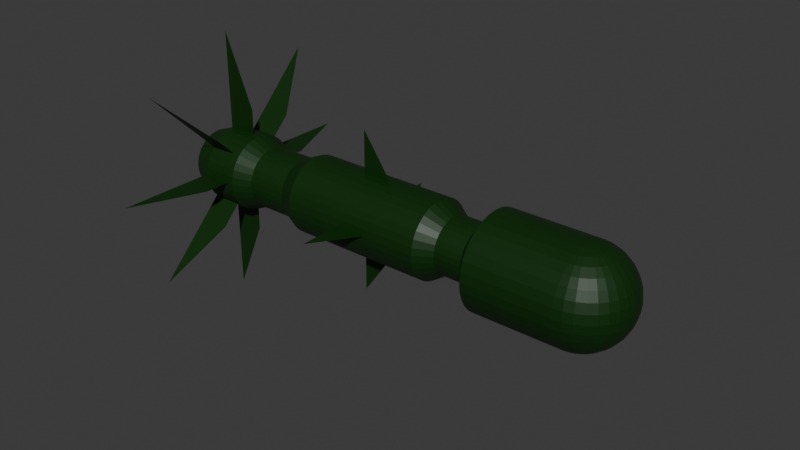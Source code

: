 # Source: missile.blend  (saved by Blender 4.0.36; exported with 4.5.12 LTS)
import bpy
from mathutils import Matrix  # noqa: F401  (used for matrix-valued properties, if any)

bpy.ops.wm.read_factory_settings(use_empty=True)
scene = bpy.context.scene
scene.name = 'Scene'

# ---- collections
col_collection = bpy.data.collections.new('Collection'); scene.collection.children.link(col_collection)

# ---- materials (node trees are filled in below, after node groups)
mat_material_001 = bpy.data.materials.new('Material.001')
mat_material_001.use_transparent_shadow = False

# ---- material node trees
mat_material_001.use_nodes = True; mat_material_001.node_tree.nodes.clear()
_N = mat_material_001.node_tree.nodes; _L = mat_material_001.node_tree.links
n0 = _N.new('ShaderNodeBsdfPrincipled'); n0.name = 'Principled BSDF'; n0.location = (10, 300)
n0.inputs[0].default_value = (0.001926, 0.02934, 0.0007136, 1.0)
n0.inputs[3].default_value = 1.45
n1 = _N.new('ShaderNodeOutputMaterial'); n1.name = 'Material Output'; n1.location = (300, 300)
_L.new(n0.outputs[0], n1.inputs[0])
n1.is_active_output = True

# ---- world
world_world = bpy.data.worlds.new('World'); scene.world = world_world
world_world.use_nodes = True; world_world.node_tree.nodes.clear()
_N = world_world.node_tree.nodes; _L = world_world.node_tree.links
n0 = _N.new('ShaderNodeOutputWorld'); n0.name = 'World Output'; n0.location = (300, 300)
n1 = _N.new('ShaderNodeBackground'); n1.name = 'Background'; n1.location = (10, 300)
n1.inputs[0].default_value = (0.05088, 0.05088, 0.05088, 1.0)
_L.new(n1.outputs[0], n0.inputs[0])
n0.is_active_output = True
world_world.color = (0.05088, 0.05088, 0.05088)
world_world.use_sun_shadow = False
world_world.sun_shadow_jitter_overblur = 0.0

# ---- meshes
me_plane = bpy.data.meshes.new('Plane')
me_plane.from_pydata([(-6.243, 1.186, 0.4081), (8.074, 0.4834, -0.1111), (-5.161, 0.5522, 0.19), (-6.993, -3.563e-09, -0.1248), (8.073, -2.542e-08, -0.2), (-6.243, -1.186, -0.4081), (8.074, 0.323, -0.1663), (-5.161, -0.5522, -0.19), (8.074, 0.1134, -0.1962), (-6.243, -1.186, 0.4081), (-5.161, -0.5522, 0.19), (-6.993, -0.07076, -0.1224), (8.074, 0.0, -0.2), (-6.243, 1.186, -0.4081), (8.073, -0.1134, -0.1962), (-5.161, 0.5522, -0.19), (-6.243, -1.266e-07, 0.5771), (8.074, -0.1134, -0.1962), (-5.161, 8.725e-09, 0.2687), (-6.993, -0.1388, -0.1153), (8.073, -0.2225, -0.1848), (-6.243, 1.266e-07, -0.5771), (8.074, -0.323, -0.1663), (-5.161, -8.725e-09, -0.2687), (-6.993, -0.2015, -0.1038), (-0.08198, -7.55e-08, 0.344), (-6.243, -1.677, 0.0), (8.138, 0.5702, -0.03827), (8.073, -0.323, -0.1663), (-5.161, -0.7809, 2.328e-08), (8.199, 0.5371, -0.07507), (-0.08198, 7.55e-08, -0.344), (8.255, 0.4834, -0.109), (-6.993, -0.2565, -0.08824), (-6.243, 1.677, 0.0), (8.073, -0.4111, -0.1414), (-5.161, 0.7809, -2.328e-08), (8.305, 0.4111, -0.1387), (-6.993, -0.3016, -0.06933), (-0.08198, -1.0, 0.0), (8.345, 0.323, -0.1631), (8.073, -0.4834, -0.1111), (-0.08198, 1.0, 0.0), (8.376, 0.2225, -0.1812), (8.394, 0.1134, -0.1924), (-6.993, -0.3351, -0.04775), (8.073, -0.5371, -0.07654), (8.4, 0.0, -0.1962), (8.394, -0.1134, -0.1924), (-6.993, -0.3557, -0.02434), (8.376, -0.2225, -0.1812), (8.073, -0.5702, -0.03902), (-6.993, -0.3627, 1.051e-09), (8.345, -0.323, -0.1631), (8.305, -0.4111, -0.1387), (8.073, -0.5813, 0.0), (8.255, -0.4834, -0.109), (-6.993, -0.3557, 0.02434), (8.199, -0.5371, -0.07507), (8.073, -0.5702, 0.03902), (-6.993, -0.3351, 0.04775), (8.138, -0.5702, -0.03827), (8.199, 0.5702, -0.03605), (8.073, -0.5371, 0.07654), (8.319, 0.5371, -0.07071), (-6.993, -0.3016, 0.06933), (8.43, 0.4834, -0.1027), (8.073, -0.4834, 0.1111), (-6.993, -0.2565, 0.08824), (8.527, 0.4111, -0.1307), (8.073, -0.4111, 0.1414), (8.606, 0.323, -0.1536), (-6.993, -0.2015, 0.1038), (8.666, 0.2225, -0.1707), (8.073, -0.323, 0.1663), (8.702, 0.1134, -0.1812), (8.714, 0.0, -0.1848), (-6.993, -0.1388, 0.1153), (8.702, -0.1134, -0.1812), (8.073, -0.2225, 0.1848), (-6.993, -0.07076, 0.1224), (8.666, -0.2225, -0.1707), (8.073, -0.1134, 0.1962), (8.606, -0.323, -0.1536), (-6.993, -3.563e-09, 0.1248), (8.527, -0.4111, -0.1307), (8.43, -0.4834, -0.1027), (8.073, -2.542e-08, 0.2), (8.319, -0.5371, -0.07071), (-6.993, 0.07076, 0.1224), (8.199, -0.5702, -0.03605), (8.073, 0.1134, 0.1962), (8.255, 0.5702, -0.03244), (-6.993, 0.1388, 0.1153), (8.43, 0.5371, -0.06364), (8.073, 0.2225, 0.1848), (8.591, 0.4834, -0.09239), (-6.993, 0.2015, 0.1038), (8.731, 0.4111, -0.1176), (8.073, 0.323, 0.1663), (8.847, 0.323, -0.1383), (-6.993, 0.2565, 0.08824), (8.933, 0.2225, -0.1536), (8.073, 0.4111, 0.1414), (-6.993, 0.3016, 0.06933), (8.986, 0.1134, -0.1631), (8.073, 0.4834, 0.1111), (9.004, 0.0, -0.1663), (-6.993, 0.3351, 0.04775), (8.986, -0.1134, -0.1631), (8.073, 0.5371, 0.07654), (8.933, -0.2225, -0.1536), (-6.993, 0.3557, 0.02434), (8.847, -0.323, -0.1383), (8.731, -0.4111, -0.1176), (8.073, 0.5702, 0.03902), (8.591, -0.4834, -0.09239), (-6.993, 0.3627, 1.051e-09), (8.073, 0.5813, 0.0), (8.43, -0.5371, -0.06364), (-6.993, 0.3557, -0.02434), (8.255, -0.5702, -0.03244), (8.073, 0.5702, -0.03902), (8.305, 0.5702, -0.02759), (8.527, 0.5371, -0.05412), (-6.993, 0.3351, -0.04775), (8.731, 0.4834, -0.07857), (8.073, 0.5371, -0.07654), (-6.993, 0.3016, -0.06933), (8.911, 0.4111, -0.1), (9.058, 0.323, -0.1176), (8.073, 0.4834, -0.1111), (-6.993, 0.2565, -0.08824), (9.167, 0.2225, -0.1307), (9.235, 0.1134, -0.1387), (8.073, 0.4111, -0.1414), (-6.993, 0.2015, -0.1038), (9.258, 0.0, -0.1414), (8.073, 0.323, -0.1663), (9.235, -0.1134, -0.1387), (-6.993, 0.1388, -0.1153), (9.167, -0.2225, -0.1307), (9.058, -0.323, -0.1176), (8.073, 0.2225, -0.1848), (8.911, -0.4111, -0.1), (-6.993, 0.07076, -0.1224), (8.731, -0.4834, -0.07857), (8.073, 0.1134, -0.1962), (8.527, -0.5371, -0.05412), (8.305, -0.5702, -0.02759), (8.345, 0.5702, -0.02168), (8.606, 0.5371, -0.04252), (8.847, 0.4834, -0.06173), (9.058, 0.4111, -0.07857), (9.231, 0.323, -0.09239), (9.36, 0.2225, -0.1027), (9.439, 0.1134, -0.109), (9.466, 0.0, -0.1111), (9.439, -0.1134, -0.109), (9.36, -0.2225, -0.1027), (9.231, -0.323, -0.09239), (9.058, -0.4111, -0.07857), (8.847, -0.4834, -0.06173), (8.606, -0.5371, -0.04252), (8.345, -0.5702, -0.02168), (8.074, 0.5813, 0.0), (8.376, 0.5702, -0.01493), (8.666, 0.5371, -0.02929), (8.933, 0.4834, -0.04252), (9.167, 0.4111, -0.05412), (9.36, 0.323, -0.06364), (9.503, 0.2225, -0.07071), (9.591, 0.1134, -0.07507), (9.62, 0.0, -0.07654), (9.591, -0.1134, -0.07507), (9.503, -0.2225, -0.07071), (9.36, -0.323, -0.06364), (9.167, -0.4111, -0.05412), (8.933, -0.4834, -0.04252), (8.666, -0.5371, -0.02929), (8.376, -0.5702, -0.01493), (8.394, 0.5702, -0.007612), (8.702, 0.5371, -0.01493), (8.986, 0.4834, -0.02168), (9.235, 0.4111, -0.02759), (9.439, 0.323, -0.03244), (9.591, 0.2225, -0.03605), (9.684, 0.1134, -0.03827), (9.716, 0.0, -0.03902), (9.684, -0.1134, -0.03827), (9.591, -0.2225, -0.03605), (9.439, -0.323, -0.03244), (9.235, -0.4111, -0.02759), (8.986, -0.4834, -0.02168), (8.702, -0.5371, -0.01493), (8.394, -0.5702, -0.007612), (8.4, 0.5702, 2.235e-09), (8.714, 0.5371, 4.47e-09), (9.004, 0.4834, 1.043e-08), (9.258, 0.4111, -2.98e-09), (9.466, 0.323, 1.788e-08), (9.62, 0.2225, -8.941e-09), (9.716, 0.1134, 1.788e-08), (9.748, 0.0, 3.278e-08), (9.716, -0.1134, 1.788e-08), (9.62, -0.2225, -8.941e-09), (9.466, -0.323, 1.788e-08), (9.258, -0.4111, -2.98e-09), (9.004, -0.4834, 1.043e-08), (8.714, -0.5371, 4.47e-09), (8.4, -0.5702, 2.235e-09), (8.394, 0.5702, 0.007612), (8.702, 0.5371, 0.01493), (8.986, 0.4834, 0.02168), (9.235, 0.4111, 0.02759), (9.439, 0.323, 0.03244), (9.591, 0.2225, 0.03605), (9.684, 0.1134, 0.03827), (9.716, 0.0, 0.03902), (9.684, -0.1134, 0.03827), (9.591, -0.2225, 0.03605), (9.439, -0.323, 0.03244), (9.235, -0.4111, 0.02759), (8.986, -0.4834, 0.02168), (8.702, -0.5371, 0.01493), (8.394, -0.5702, 0.007612), (8.376, 0.5702, 0.01493), (8.666, 0.5371, 0.02929), (8.933, 0.4834, 0.04252), (9.167, 0.4111, 0.05412), (9.36, 0.323, 0.06364), (9.503, 0.2225, 0.07071), (9.591, 0.1134, 0.07507), (9.62, 0.0, 0.07654), (9.591, -0.1134, 0.07507), (9.503, -0.2225, 0.07071), (9.36, -0.323, 0.06364), (9.167, -0.4111, 0.05412), (8.933, -0.4834, 0.04252), (8.666, -0.5371, 0.02929), (8.376, -0.5702, 0.01493), (8.345, 0.5702, 0.02168), (8.606, 0.5371, 0.04252), (8.847, 0.4834, 0.06173), (9.058, 0.4111, 0.07857), (9.231, 0.323, 0.09239), (9.36, 0.2225, 0.1027), (9.439, 0.1134, 0.109), (9.466, 0.0, 0.1111), (9.439, -0.1134, 0.109), (9.36, -0.2225, 0.1027), (9.231, -0.323, 0.09239), (9.058, -0.4111, 0.07857), (8.847, -0.4834, 0.06173), (8.606, -0.5371, 0.04252), (8.345, -0.5702, 0.02168), (8.305, 0.5702, 0.02759), (8.527, 0.5371, 0.05412), (8.731, 0.4834, 0.07857), (8.911, 0.4111, 0.1), (9.058, 0.323, 0.1176), (9.167, 0.2225, 0.1307), (9.235, 0.1134, 0.1387), (9.258, 0.0, 0.1414), (9.235, -0.1134, 0.1387), (9.167, -0.2225, 0.1307), (9.058, -0.323, 0.1176), (8.911, -0.4111, 0.1), (8.731, -0.4834, 0.07857), (8.527, -0.5371, 0.05412), (8.305, -0.5702, 0.02759), (8.255, 0.5702, 0.03244), (8.43, 0.5371, 0.06364), (8.591, 0.4834, 0.09239), (8.731, 0.4111, 0.1176), (8.847, 0.323, 0.1383), (8.933, 0.2225, 0.1536), (8.986, 0.1134, 0.1631), (9.004, 0.0, 0.1663), (8.986, -0.1134, 0.1631), (8.933, -0.2225, 0.1536), (8.847, -0.323, 0.1383), (8.731, -0.4111, 0.1176), (8.591, -0.4834, 0.09239), (8.43, -0.5371, 0.06364), (8.255, -0.5702, 0.03244), (8.199, 0.5702, 0.03605), (8.319, 0.5371, 0.07071), (8.43, 0.4834, 0.1027), (8.527, 0.4111, 0.1307), (8.606, 0.323, 0.1536), (8.666, 0.2225, 0.1707), (8.702, 0.1134, 0.1812), (8.714, 0.0, 0.1848), (8.702, -0.1134, 0.1812), (8.666, -0.2225, 0.1707), (8.606, -0.323, 0.1536), (8.527, -0.4111, 0.1307), (8.43, -0.4834, 0.1027), (8.319, -0.5371, 0.07071), (8.199, -0.5702, 0.03605), (8.138, 0.5702, 0.03827), (8.199, 0.5371, 0.07507), (8.255, 0.4834, 0.109), (8.305, 0.4111, 0.1387), (8.345, 0.323, 0.1631), (8.376, 0.2225, 0.1812), (8.394, 0.1134, 0.1924), (8.4, 0.0, 0.1962), (8.394, -0.1134, 0.1924), (8.376, -0.2225, 0.1812), (8.345, -0.323, 0.1631), (8.305, -0.4111, 0.1387), (8.255, -0.4834, 0.109), (8.199, -0.5371, 0.07507), (8.138, -0.5702, 0.03827), (8.074, 0.5702, 0.03902), (8.074, 0.5371, 0.07654), (8.074, 0.4834, 0.1111), (8.074, 0.4111, 0.1414), (8.074, 0.323, 0.1663), (8.074, 0.2225, 0.1848), (8.074, 0.1134, 0.1962), (8.074, 0.0, 0.2), (8.074, -0.1134, 0.1962), (8.074, -0.2225, 0.1848), (8.074, -0.323, 0.1663), (8.074, -0.4111, 0.1414), (8.074, -0.4834, 0.1111), (8.074, -0.5371, 0.07654), (8.074, -0.5702, 0.03902), (8.074, -0.5813, 0.0), (8.074, 0.5702, -0.03902), (8.074, 0.5371, -0.07654), (8.074, 0.4111, -0.1414), (8.074, 0.2225, -0.1848), (8.074, -0.2225, -0.1848), (8.074, -0.4111, -0.1414), (8.074, -0.4834, -0.1111), (8.074, -0.5371, -0.07654), (8.074, -0.5702, -0.03902), (8.073, -0.4111, 0.1414), (8.073, -0.4834, 0.1111), (8.073, 0.323, 0.1663), (8.073, 0.2225, 0.1848), (8.073, -0.5371, 0.07653), (8.073, -0.5371, 0.07653), (8.073, 0.1134, 0.1962), (8.073, -0.5702, 0.03901), (8.073, 0.0, 0.2), (8.073, 0.5813, 0.0002661), (8.073, 0.5702, 0.03901), (8.073, -0.5813, 0.0002661), (8.073, -0.1134, 0.1962), (8.073, 0.5371, 0.07653), (8.073, -0.2225, 0.1848), (8.073, 0.4834, 0.1111), (8.073, -0.323, 0.1663), (8.073, 0.4111, 0.1414), (8.073, 0.5813, 0.0001278), (8.073, -0.5813, 0.0001278), (8.073, 0.5813, 7.921e-05), (8.073, -0.5813, 7.921e-05), (8.073, 0.5813, 5.293e-05), (8.073, -0.5813, 5.293e-05), (8.073, 0.5813, 3.537e-05), (8.073, -0.5813, 3.537e-05), (8.073, 0.5813, 2.192e-05), (8.073, -0.5813, 2.192e-05), (8.073, 0.5813, 1.053e-05), (8.073, -0.5813, 1.053e-05), (8.073, 0.5813, -5.053e-12), (8.073, -0.5813, -5.053e-12), (8.073, 0.5813, -1.053e-05), (8.073, -0.5813, -1.053e-05), (8.073, 0.5813, -2.192e-05), (8.073, -0.5813, -2.192e-05), (8.073, 0.5813, -3.537e-05), (8.073, -0.5813, -3.537e-05), (8.073, 0.5813, -5.293e-05), (8.073, -0.5813, -5.293e-05), (8.073, 0.5813, -7.921e-05), (8.073, -0.5813, -7.921e-05), (8.073, 0.5813, -0.0001278), (8.073, -0.5813, -0.0001278), (8.073, 0.5813, -0.0002661), (8.073, -0.5813, -0.0002661), (8.073, 0.323, -0.1663), (8.073, 0.2225, -0.1848), (8.073, -0.4834, -0.1111), (8.073, -0.5371, -0.07653), (8.073, 0.1134, -0.1962), (8.073, -0.5702, -0.03901), (8.073, 0.0, -0.2), (8.073, 0.5702, -0.03901), (8.073, -0.1134, -0.1962), (8.073, 0.5371, -0.07653), (8.073, -0.2225, -0.1848), (8.073, 0.5371, -0.07653), (8.073, 0.4834, -0.1111), (8.073, -0.323, -0.1663), (8.073, 0.4111, -0.1414), (8.073, -0.4111, -0.1414), (-4.909, -0.4665, 0.0), (-4.909, -0.431, 0.06141), (-4.909, -3.691e-09, 0.1605), (-4.909, 0.3298, -0.1135), (-4.909, 0.1785, -0.1483), (-4.909, 0.4575, 0.03131), (-4.909, 0.1785, 0.1483), (-4.909, -3.691e-09, -0.1605), (-4.909, -0.1785, -0.1483), (-4.909, -0.3298, -0.1135), (-4.909, -0.431, -0.06141), (-4.909, -0.1785, 0.1483), (-4.909, -0.3878, -0.08916), (-4.909, 0.3298, 0.1135), (-4.909, 0.431, -0.06141), (-4.909, 0.431, 0.06141), (-4.909, 0.4665, 0.0), (-4.909, -0.091, 0.1574), (-4.909, 0.3878, 0.08916), (-4.909, 0.4575, -0.03131), (-4.909, 0.3878, -0.08916), (-4.909, -0.3298, 0.1135), (-4.909, 0.091, 0.1574), (-4.909, -0.2591, -0.1334), (-4.909, -0.091, -0.1574), (-4.909, -0.4575, -0.03131), (-4.909, -0.4575, 0.03131), (-4.909, -0.3878, 0.08916), (-4.909, 0.2591, 0.1334), (-4.909, 0.091, -0.1574), (-4.909, -0.2591, 0.1334), (-4.909, 0.2591, -0.1334), (-2.188, -0.4717, 0.0), (-2.188, -0.4358, 0.0621), (-2.188, -9.066e-09, 0.1623), (-2.188, 0.3335, -0.1147), (-2.188, 0.1805, -0.1499), (-2.188, 0.4626, 0.03166), (-2.188, 0.1805, 0.1499), (-2.188, -9.066e-09, -0.1623), (-2.188, -0.1805, -0.1499), (-2.188, -0.3335, -0.1147), (-2.188, -0.4358, -0.0621), (-2.188, -0.1805, 0.1499), (-2.188, -0.3922, -0.09016), (-2.188, 0.3335, 0.1147), (-2.188, 0.4358, -0.0621), (-2.188, 0.4358, 0.0621), (-2.188, 0.4717, 0.0), (-2.188, -0.09202, 0.1592), (-2.188, 0.3922, 0.09016), (-2.188, 0.4626, -0.03166), (-2.188, 0.3922, -0.09016), (-2.188, -0.3335, 0.1147), (-2.188, 0.09202, 0.1592), (-2.188, -0.2621, -0.1349), (-2.188, -0.09202, -0.1592), (-2.188, -0.4626, -0.03166), (-2.188, -0.4626, 0.03166), (-2.188, -0.3922, 0.09016), (-2.188, 0.2621, 0.1349), (-2.188, 0.09202, -0.1592), (-2.188, -0.2621, 0.1349), (-2.188, 0.2621, -0.1349), (-2.83, -0.3704, 0.0), (-2.83, -0.3422, 0.04877), (-2.83, -6.071e-09, 0.1274), (-2.83, 0.2619, -0.09011), (-2.83, 0.1417, -0.1177), (-2.83, 0.3633, 0.02486), (-2.83, 0.1417, 0.1177), (-2.83, -6.071e-09, -0.1274), (-2.83, -0.1417, -0.1177), (-2.83, -0.2619, -0.09011), (-2.83, -0.3422, -0.04877), (-2.83, -0.1417, 0.1177), (-2.83, -0.308, -0.0708), (-2.83, 0.2619, 0.09011), (-2.83, 0.3422, -0.04877), (-2.83, 0.3422, 0.04877), (-2.83, 0.3704, 0.0), (-2.83, -0.07226, 0.125), (-2.83, 0.308, 0.0708), (-2.83, 0.3633, -0.02486), (-2.83, 0.308, -0.0708), (-2.83, -0.2619, 0.09011), (-2.83, 0.07226, 0.125), (-2.83, -0.2058, -0.106), (-2.83, -0.07226, -0.125), (-2.83, -0.3633, -0.02486), (-2.83, -0.3633, 0.02486), (-2.83, -0.308, 0.0708), (-2.83, 0.2058, 0.106), (-2.83, 0.07226, -0.125), (-2.83, -0.2058, 0.106), (-2.83, 0.2058, -0.106), (-4.283, -0.3704, 0.0), (-4.283, -0.3422, 0.04877), (-4.283, -4.51e-09, 0.1274), (-4.283, 0.2619, -0.09011), (-4.283, 0.1417, -0.1177), (-4.283, 0.3633, 0.02486), (-4.283, 0.1417, 0.1177), (-4.283, -4.51e-09, -0.1274), (-4.283, -0.1417, -0.1177), (-4.283, -0.2619, -0.09011), (-4.283, -0.3422, -0.04877), (-4.283, -0.1417, 0.1177), (-4.283, -0.308, -0.0708), (-4.283, 0.2619, 0.09011), (-4.283, 0.3422, -0.04877), (-4.283, 0.3422, 0.04877), (-4.283, 0.3704, 0.0), (-4.283, -0.07226, 0.125), (-4.283, 0.308, 0.0708), (-4.283, 0.3633, -0.02486), (-4.283, 0.308, -0.0708), (-4.283, -0.2619, 0.09011), (-4.283, 0.07226, 0.125), (-4.283, -0.2058, -0.106), (-4.283, -0.07226, -0.125), (-4.283, -0.3633, -0.02486), (-4.283, -0.3633, 0.02486), (-4.283, -0.308, 0.0708), (-4.283, 0.2058, 0.106), (-4.283, 0.07226, -0.125), (-4.283, -0.2058, 0.106), (-4.283, 0.2058, -0.106), (4.979, -0.5813, 0.0), (4.979, -0.5371, 0.07654), (4.979, -2.02e-08, 0.2), (4.979, 0.4111, -0.1414), (4.979, 0.2225, -0.1848), (4.979, 0.5702, 0.03902), (4.979, 0.2225, 0.1848), (4.979, -2.02e-08, -0.2), (4.979, -0.2225, -0.1848), (4.979, -0.4111, -0.1414), (4.979, -0.5371, -0.07654), (4.979, -0.2225, 0.1848), (4.979, -0.4834, -0.1111), (4.979, 0.4111, 0.1414), (4.979, 0.5371, -0.07654), (4.979, 0.5371, 0.07654), (4.979, 0.5813, 0.0), (4.979, -0.1134, 0.1962), (4.979, 0.4834, 0.1111), (4.979, 0.5702, -0.03902), (4.979, 0.4834, -0.1111), (4.979, -0.4111, 0.1414), (4.979, 0.1134, 0.1962), (4.979, -0.323, -0.1663), (4.979, -0.1134, -0.1962), (4.979, -0.5702, -0.03902), (4.979, -0.5702, 0.03902), (4.979, -0.4834, 0.1111), (4.979, 0.323, 0.1663), (4.979, 0.1134, -0.1962), (4.979, -0.323, 0.1663), (4.979, 0.323, -0.1663), (2.934, -0.4717, 0.0), (2.934, -0.4358, 0.0621), (2.934, -1.608e-08, 0.1623), (2.934, 0.3335, -0.1147), (2.934, 0.1805, -0.1499), (2.934, 0.4626, 0.03166), (2.934, 0.1805, 0.1499), (2.934, -1.608e-08, -0.1623), (2.934, -0.1805, -0.1499), (2.934, -0.3335, -0.1147), (2.934, -0.4358, -0.0621), (2.934, -0.1805, 0.1499), (2.934, -0.3922, -0.09016), (2.934, 0.3335, 0.1147), (2.934, 0.4358, -0.0621), (2.934, 0.4358, 0.0621), (2.934, 0.4717, 0.0), (2.934, -0.09202, 0.1592), (2.934, 0.3922, 0.09016), (2.934, 0.4626, -0.03166), (2.934, 0.3922, -0.09016), (2.934, -0.3335, 0.1147), (2.934, 0.09202, 0.1592), (2.934, -0.2621, -0.1349), (2.934, -0.09202, -0.1592), (2.934, -0.4626, -0.03166), (2.934, -0.4626, 0.03166), (2.934, -0.3922, 0.09016), (2.934, 0.2621, 0.1349), (2.934, 0.09202, -0.1592), (2.934, -0.2621, 0.1349), (2.934, 0.2621, -0.1349), (4.493, -0.3419, 0.0), (4.493, -0.3159, 0.04502), (4.493, -1.795e-08, 0.1176), (4.493, 0.2418, -0.08318), (4.493, 0.1308, -0.1087), (4.493, 0.3354, 0.02295), (4.493, 0.1308, 0.1087), (4.493, -1.795e-08, -0.1176), (4.493, -0.1308, -0.1087), (4.493, -0.2418, -0.08318), (4.493, -0.3159, -0.04502), (4.493, -0.1308, 0.1087), (4.493, -0.2843, -0.06535), (4.493, 0.2418, 0.08318), (4.493, 0.3159, -0.04502), (4.493, 0.3159, 0.04502), (4.493, 0.3419, 0.0), (4.493, -0.06671, 0.1154), (4.493, 0.2843, 0.06535), (4.493, 0.3354, -0.02295), (4.493, 0.2843, -0.06535), (4.493, -0.2418, 0.08318), (4.493, 0.06671, 0.1154), (4.493, -0.19, -0.09781), (4.493, -0.06671, -0.1154), (4.493, -0.3354, -0.02295), (4.493, -0.3354, 0.02295), (4.493, -0.2843, 0.06535), (4.493, 0.19, 0.09781), (4.493, 0.06671, -0.1154), (4.493, -0.19, 0.09781), (4.493, 0.19, -0.09781), (3.496, -0.3419, 0.0), (3.496, -0.3159, 0.04502), (3.496, -1.696e-08, 0.1176), (3.496, 0.2418, -0.08318), (3.496, 0.1308, -0.1087), (3.496, 0.3354, 0.02295), (3.496, 0.1308, 0.1087), (3.496, -1.696e-08, -0.1176), (3.496, -0.1308, -0.1087), (3.496, -0.2418, -0.08318), (3.496, -0.3159, -0.04502), (3.496, -0.1308, 0.1087), (3.496, -0.2843, -0.06535), (3.496, 0.2418, 0.08318), (3.496, 0.3159, -0.04502), (3.496, 0.3159, 0.04502), (3.496, 0.3419, 0.0), (3.496, -0.06671, 0.1154), (3.496, 0.2843, 0.06535), (3.496, 0.3354, -0.02295), (3.496, 0.2843, -0.06535), (3.496, -0.2418, 0.08318), (3.496, 0.06671, 0.1154), (3.496, -0.19, -0.09781), (3.496, -0.06671, -0.1154), (3.496, -0.3354, -0.02295), (3.496, -0.3354, 0.02295), (3.496, -0.2843, 0.06535), (3.496, 0.19, 0.09781), (3.496, 0.06671, -0.1154), (3.496, -0.19, 0.09781), (3.496, 0.19, -0.09781), (-6.163, -0.4665, 0.0), (-6.163, -0.431, 0.06141), (-6.163, -1.993e-09, 0.1605), (-6.163, 0.3298, -0.1135), (-6.163, 0.1785, -0.1483), (-6.163, 0.4575, 0.03131), (-6.163, 0.1785, 0.1483), (-6.163, -1.993e-09, -0.1605), (-6.163, -0.1785, -0.1483), (-6.163, -0.3298, -0.1135), (-6.163, -0.431, -0.06141), (-6.163, -0.1785, 0.1483), (-6.163, -0.3878, -0.08916), (-6.163, 0.3298, 0.1135), (-6.163, 0.431, -0.06141), (-6.163, 0.431, 0.06141), (-6.163, 0.4665, 0.0), (-6.163, -0.091, 0.1574), (-6.163, 0.3878, 0.08916), (-6.163, 0.4575, -0.03131), (-6.163, 0.3878, -0.08916), (-6.163, -0.3298, 0.1135), (-6.163, 0.091, 0.1574), (-6.163, -0.2591, -0.1334), (-6.163, -0.091, -0.1574), (-6.163, -0.4575, -0.03131), (-6.163, -0.4575, 0.03131), (-6.163, -0.3878, 0.08916), (-6.163, 0.2591, 0.1334), (-6.163, 0.091, -0.1574), (-6.163, -0.2591, 0.1334), (-6.163, 0.2591, -0.1334), (-5.312, 0.3298, 0.1135), (-5.161, 0.3298, 0.1135), (-6.163, 0.3298, 0.1135), (-6.243, 0.3228, 0.111), (-6.163, -0.3298, 0.1135), (-6.243, -0.3228, 0.111), (-5.161, -0.3298, 0.1135), (-6.243, -3.446e-08, 0.157), (-5.721, -2.591e-09, 0.1605), (-6.163, -3.02e-08, 0.1605), (-5.161, 5.212e-09, 0.1605), (0.7705, -1.312e-08, 0.1623), (0.9876, 4.275e-09, 0.1623), (-0.08198, -3.561e-08, 0.1623), (0.9876, -0.4717, 1.372e-08), (0.4896, -0.4717, 0.0), (-0.08198, -0.4717, 0.0), (0.9876, 0.4717, -1.372e-08), (-0.08198, 0.4717, 0.0), (0.9876, -4.275e-09, -0.1623), (-0.08198, 3.561e-08, -0.1623), (-6.243, -0.4564, 0.0), (-6.238, -0.457, 9.581e-11), (-6.163, -0.4665, 1.726e-09), (-5.161, -0.4665, 1.391e-08), (-6.243, 0.4564, 0.0), (-6.24, 0.4567, 9.836e-11), (-6.163, 0.4665, 3.237e-09), (-5.161, 0.4665, -1.391e-08), (-5.333, 0.4665, 0.0), (-6.163, 3.522e-08, -0.1605), (-6.243, 3.446e-08, -0.157), (-5.161, -5.212e-09, -0.1605), (-5.32, -3.134e-09, -0.1605), (-6.163, 0.3298, -0.1135), (-6.243, 0.3228, -0.111), (-5.161, 0.3298, -0.1135), (-5.161, -0.3298, -0.1135), (-6.243, -0.3228, -0.111), (-5.99, -0.3298, -0.1135), (-6.163, -0.3298, -0.1135)], [], [(0, 2, 692, 691, 693, 694), (696, 9, 10, 697, 695), (698, 16, 18, 701, 699, 700), (704, 25, 703, 702), (39, 705, 706, 707), (708, 42, 709), (711, 710, 31), (712, 26, 29, 715, 714, 713), (719, 36, 34, 716, 717, 718, 720), (23, 21, 722, 721, 724, 723), (727, 15, 13, 726, 725), (7, 5, 729, 731, 730, 728), (338, 337, 54, 56), (335, 6, 40, 43), (339, 338, 56, 58), (8, 335, 43, 44), (340, 339, 58, 61), (12, 8, 44, 47), (332, 165, 27), (331, 340, 61), (17, 12, 47, 48), (333, 332, 27, 30), (336, 17, 48, 50), (1, 333, 30, 32), (22, 336, 50, 53), (334, 1, 32, 37), (337, 22, 53, 54), (6, 334, 37, 40), (54, 53, 83, 85), (40, 37, 69, 71), (56, 54, 85, 86), (43, 40, 71, 73), (58, 56, 86, 88), (44, 43, 73, 75), (61, 58, 88, 90), (47, 44, 75, 76), (27, 165, 62), (331, 61, 90), (48, 47, 76, 78), (30, 27, 62, 64), (50, 48, 78, 81), (32, 30, 64, 66), (53, 50, 81, 83), (37, 32, 66, 69), (62, 165, 92), (331, 90, 121), (78, 76, 107, 109), (64, 62, 92, 94), (81, 78, 109, 111), (66, 64, 94, 96), (83, 81, 111, 113), (69, 66, 96, 98), (85, 83, 113, 114), (71, 69, 98, 100), (86, 85, 114, 116), (73, 71, 100, 102), (88, 86, 116, 119), (75, 73, 102, 105), (90, 88, 119, 121), (76, 75, 105, 107), (100, 98, 129, 130), (116, 114, 144, 146), (102, 100, 130, 133), (119, 116, 146, 148), (105, 102, 133, 134), (121, 119, 148, 149), (107, 105, 134, 137), (92, 165, 123), (331, 121, 149), (109, 107, 137, 139), (94, 92, 123, 124), (111, 109, 139, 141), (96, 94, 124, 126), (113, 111, 141, 142), (98, 96, 126, 129), (114, 113, 142, 144), (139, 137, 157, 158), (124, 123, 150, 151), (141, 139, 158, 159), (126, 124, 151, 152), (142, 141, 159, 160), (129, 126, 152, 153), (144, 142, 160, 161), (130, 129, 153, 154), (146, 144, 161, 162), (133, 130, 154, 155), (148, 146, 162, 163), (134, 133, 155, 156), (149, 148, 163, 164), (137, 134, 156, 157), (123, 165, 150), (331, 149, 164), (162, 161, 177, 178), (155, 154, 170, 171), (163, 162, 178, 179), (156, 155, 171, 172), (164, 163, 179, 180), (157, 156, 172, 173), (150, 165, 166), (331, 164, 180), (158, 157, 173, 174), (151, 150, 166, 167), (159, 158, 174, 175), (152, 151, 167, 168), (160, 159, 175, 176), (153, 152, 168, 169), (161, 160, 176, 177), (154, 153, 169, 170), (175, 174, 189, 190), (168, 167, 182, 183), (176, 175, 190, 191), (169, 168, 183, 184), (177, 176, 191, 192), (170, 169, 184, 185), (178, 177, 192, 193), (171, 170, 185, 186), (179, 178, 193, 194), (172, 171, 186, 187), (180, 179, 194, 195), (173, 172, 187, 188), (166, 165, 181), (331, 180, 195), (174, 173, 188, 189), (167, 166, 181, 182), (194, 193, 208, 209), (187, 186, 201, 202), (195, 194, 209, 210), (188, 187, 202, 203), (181, 165, 196), (331, 195, 210), (189, 188, 203, 204), (182, 181, 196, 197), (190, 189, 204, 205), (183, 182, 197, 198), (191, 190, 205, 206), (184, 183, 198, 199), (192, 191, 206, 207), (185, 184, 199, 200), (193, 192, 207, 208), (186, 185, 200, 201), (198, 197, 212, 213), (206, 205, 220, 221), (199, 198, 213, 214), (207, 206, 221, 222), (200, 199, 214, 215), (208, 207, 222, 223), (201, 200, 215, 216), (209, 208, 223, 224), (202, 201, 216, 217), (210, 209, 224, 225), (203, 202, 217, 218), (196, 165, 211), (331, 210, 225), (204, 203, 218, 219), (197, 196, 211, 212), (205, 204, 219, 220), (217, 216, 231, 232), (225, 224, 239, 240), (218, 217, 232, 233), (211, 165, 226), (331, 225, 240), (219, 218, 233, 234), (212, 211, 226, 227), (220, 219, 234, 235), (213, 212, 227, 228), (221, 220, 235, 236), (214, 213, 228, 229), (222, 221, 236, 237), (215, 214, 229, 230), (223, 222, 237, 238), (216, 215, 230, 231), (224, 223, 238, 239), (236, 235, 250, 251), (229, 228, 243, 244), (237, 236, 251, 252), (230, 229, 244, 245), (238, 237, 252, 253), (231, 230, 245, 246), (239, 238, 253, 254), (232, 231, 246, 247), (240, 239, 254, 255), (233, 232, 247, 248), (226, 165, 241), (331, 240, 255), (234, 233, 248, 249), (227, 226, 241, 242), (235, 234, 249, 250), (228, 227, 242, 243), (255, 254, 269, 270), (248, 247, 262, 263), (241, 165, 256), (331, 255, 270), (249, 248, 263, 264), (242, 241, 256, 257), (250, 249, 264, 265), (243, 242, 257, 258), (251, 250, 265, 266), (244, 243, 258, 259), (252, 251, 266, 267), (245, 244, 259, 260), (253, 252, 267, 268), (246, 245, 260, 261), (254, 253, 268, 269), (247, 246, 261, 262), (259, 258, 273, 274), (267, 266, 281, 282), (260, 259, 274, 275), (268, 267, 282, 283), (261, 260, 275, 276), (269, 268, 283, 284), (262, 261, 276, 277), (270, 269, 284, 285), (263, 262, 277, 278), (256, 165, 271), (331, 270, 285), (264, 263, 278, 279), (257, 256, 271, 272), (265, 264, 279, 280), (258, 257, 272, 273), (266, 265, 280, 281), (278, 277, 292, 293), (271, 165, 286), (331, 285, 300), (279, 278, 293, 294), (272, 271, 286, 287), (280, 279, 294, 295), (273, 272, 287, 288), (281, 280, 295, 296), (274, 273, 288, 289), (282, 281, 296, 297), (275, 274, 289, 290), (283, 282, 297, 298), (276, 275, 290, 291), (284, 283, 298, 299), (277, 276, 291, 292), (285, 284, 299, 300), (297, 296, 311, 312), (290, 289, 304, 305), (298, 297, 312, 313), (291, 290, 305, 306), (299, 298, 313, 314), (292, 291, 306, 307), (300, 299, 314, 315), (293, 292, 307, 308), (286, 165, 301), (331, 300, 315), (294, 293, 308, 309), (287, 286, 301, 302), (295, 294, 309, 310), (288, 287, 302, 303), (296, 295, 310, 311), (289, 288, 303, 304), (331, 315, 330), (309, 308, 323, 324), (302, 301, 316, 317), (310, 309, 324, 325), (303, 302, 317, 318), (311, 310, 325, 326), (304, 303, 318, 319), (312, 311, 326, 327), (305, 304, 319, 320), (313, 312, 327, 328), (306, 305, 320, 321), (314, 313, 328, 329), (307, 306, 321, 322), (315, 314, 329, 330), (308, 307, 322, 323), (301, 165, 316), (342, 328, 327, 341), (344, 321, 320, 343), (346, 345, 329, 328, 342), (347, 322, 321, 344), (348, 330, 329, 345), (323, 322, 347, 349), (316, 165, 350, 351), (352, 331, 330, 348), (353, 324, 323, 349), (317, 316, 351, 354), (325, 324, 353, 355), (356, 318, 317, 354), (357, 326, 325, 355), (319, 318, 356, 358), (327, 326, 357, 341), (343, 320, 319, 358), (359, 350, 165), (360, 331, 352), (361, 359, 165), (362, 331, 360), (363, 361, 165), (364, 331, 362), (365, 363, 165), (366, 331, 364), (165, 367, 365), (368, 331, 366), (369, 367, 165), (370, 331, 368), (371, 369, 165), (372, 331, 370), (373, 371, 165), (374, 331, 372), (375, 373, 165), (376, 331, 374), (165, 377, 375), (378, 331, 376), (379, 377, 165), (380, 331, 378), (381, 379, 165), (382, 331, 380), (383, 381, 165), (384, 331, 382), (385, 383, 165), (386, 331, 384), (387, 6, 335, 388), (389, 338, 339, 390), (335, 8, 391, 388), (339, 340, 392, 390), (391, 8, 12, 393), (165, 332, 394, 385), (340, 331, 386, 392), (393, 12, 17, 395), (394, 332, 333, 396), (395, 17, 336, 397), (398, 396, 333, 1, 399), (336, 22, 400, 397), (399, 1, 334, 401), (400, 22, 337, 402), (401, 334, 6, 387), (402, 337, 338, 389), (538, 4, 14, 555), (555, 14, 20, 539), (539, 20, 28, 554), (554, 28, 35, 540), (540, 35, 41, 543), (543, 41, 46, 541), (541, 46, 51, 556), (556, 51, 55, 531), (531, 55, 59, 557), (557, 59, 63, 532), (532, 63, 67, 558), (558, 67, 70, 552), (552, 70, 74, 561), (561, 74, 79, 542), (542, 79, 82, 548), (548, 82, 87, 533), (533, 87, 91, 553), (553, 91, 95, 537), (537, 95, 99, 559), (559, 99, 103, 544), (544, 103, 106, 549), (549, 106, 110, 546), (546, 110, 115, 536), (536, 115, 118, 547), (547, 118, 122, 550), (550, 122, 127, 545), (545, 127, 131, 551), (551, 131, 135, 534), (534, 135, 138, 562), (562, 138, 143, 535), (398, 127, 122, 118, 115, 110, 106, 103, 99, 95, 91, 87, 82, 79, 74, 70, 67, 63, 346, 342, 341, 357, 355, 353, 349, 347, 344, 343, 358, 356, 354, 351, 350, 359, 361, 363, 365, 367, 369, 371, 373, 375, 377, 379, 381, 383, 385, 394, 396), (63, 59, 55, 51, 46, 41, 35, 28, 20, 14, 4, 147, 143, 138, 135, 131, 127, 398, 399, 401, 387, 388, 391, 393, 395, 397, 400, 402, 389, 390, 392, 386, 384, 382, 380, 378, 376, 374, 372, 370, 368, 366, 364, 362, 360, 352, 348, 345, 346), (535, 143, 147, 560), (560, 147, 4, 538), (140, 145, 3, 11, 19, 24, 33, 38, 45, 49, 52, 57, 60, 65, 68, 72, 77, 80, 84, 89, 93, 97, 101, 104, 108, 112, 117, 120, 125, 128, 132, 136), (724, 666, 721), (688, 432, 410, 724, 721), (663, 407, 432, 688), (690, 434, 407, 663), (662, 406, 434, 690), (406, 662, 725, 727), (679, 423, 406, 727, 725), (673, 417, 423, 679), (678, 422, 417, 673), (720, 419, 719), (719, 419, 422, 678, 675, 720), (720, 675, 718), (664, 408, 419, 720, 718), (674, 418, 408, 664), (677, 421, 418, 674), (692, 416, 421, 677, 672, 691), (416, 692, 691), (693, 687, 431, 416, 691), (691, 672, 693), (665, 409, 431, 687), (681, 425, 409, 665), (405, 425, 681, 661, 699, 701), (699, 405, 701), (700, 676, 420, 405, 699), (699, 661, 700), (670, 414, 420, 676), (689, 433, 414, 670), (680, 424, 433, 689), (695, 686, 430, 424, 697), (697, 424, 680, 695), (660, 404, 430, 686), (685, 429, 404, 660), (403, 429, 685, 714, 715), (714, 659, 403, 715), (684, 428, 403, 659), (669, 413, 428, 684), (671, 415, 413, 669), (415, 671, 668, 730, 728, 412), (728, 730, 412), (730, 731, 682, 426, 412), (731, 730, 668), (667, 411, 426, 682), (683, 427, 411, 667), (723, 724, 410), (723, 410, 427, 683, 666, 724), (496, 464, 442, 474), (471, 439, 464, 496), (498, 466, 439, 471), (470, 438, 466, 498), (487, 455, 438, 470), (481, 449, 455, 487), (486, 454, 449, 481), (483, 451, 454, 486), (472, 440, 451, 483), (482, 450, 440, 472), (485, 453, 450, 482), (480, 448, 453, 485), (495, 463, 448, 480), (473, 441, 463, 495), (489, 457, 441, 473), (469, 437, 457, 489), (484, 452, 437, 469), (478, 446, 452, 484), (497, 465, 446, 478), (488, 456, 465, 497), (494, 462, 456, 488), (468, 436, 462, 494), (493, 461, 436, 468), (467, 435, 461, 493), (492, 460, 435, 467), (477, 445, 460, 492), (479, 447, 445, 477), (476, 444, 447, 479), (490, 458, 444, 476), (475, 443, 458, 490), (491, 459, 443, 475), (474, 442, 459, 491), (506, 474, 491, 523), (523, 491, 475, 507), (507, 475, 490, 522), (522, 490, 476, 508), (508, 476, 479, 511), (511, 479, 477, 509), (509, 477, 492, 524), (524, 492, 467, 499), (499, 467, 493, 525), (525, 493, 468, 500), (500, 468, 494, 526), (526, 494, 488, 520), (520, 488, 497, 529), (529, 497, 478, 510), (510, 478, 484, 516), (516, 484, 469, 501), (501, 469, 489, 521), (521, 489, 473, 505), (505, 473, 495, 527), (527, 495, 480, 512), (512, 480, 485, 517), (517, 485, 482, 514), (514, 482, 472, 504), (504, 472, 483, 515), (515, 483, 486, 518), (518, 486, 481, 513), (513, 481, 487, 519), (519, 487, 470, 502), (502, 470, 498, 530), (530, 498, 471, 503), (503, 471, 496, 528), (528, 496, 474, 506), (432, 528, 506, 410), (407, 503, 528, 432), (434, 530, 503, 407), (406, 502, 530, 434), (423, 519, 502, 406), (417, 513, 519, 423), (422, 518, 513, 417), (419, 515, 518, 422), (408, 504, 515, 419), (418, 514, 504, 408), (421, 517, 514, 418), (416, 512, 517, 421), (431, 527, 512, 416), (409, 505, 527, 431), (425, 521, 505, 409), (405, 501, 521, 425), (420, 516, 501, 405), (414, 510, 516, 420), (433, 529, 510, 414), (424, 520, 529, 433), (430, 526, 520, 424), (404, 500, 526, 430), (429, 525, 500, 404), (403, 499, 525, 429), (428, 524, 499, 403), (413, 509, 524, 428), (415, 511, 509, 413), (412, 508, 511, 415), (426, 522, 508, 412), (411, 507, 522, 426), (427, 523, 507, 411), (410, 506, 523, 427), (624, 560, 538, 602), (599, 535, 560, 624), (626, 562, 535, 599), (598, 534, 562, 626), (615, 551, 534, 598), (609, 545, 551, 615), (614, 550, 545, 609), (611, 547, 550, 614), (600, 536, 547, 611), (610, 546, 536, 600), (613, 549, 546, 610), (608, 544, 549, 613), (623, 559, 544, 608), (601, 537, 559, 623), (617, 553, 537, 601), (597, 533, 553, 617), (612, 548, 533, 597), (606, 542, 548, 612), (625, 561, 542, 606), (616, 552, 561, 625), (622, 558, 552, 616), (596, 532, 558, 622), (621, 557, 532, 596), (595, 531, 557, 621), (620, 556, 531, 595), (605, 541, 556, 620), (607, 543, 541, 605), (604, 540, 543, 607), (618, 554, 540, 604), (603, 539, 554, 618), (619, 555, 539, 603), (602, 538, 555, 619), (442, 570, 587, 459), (459, 587, 571, 443), (443, 571, 586, 458), (458, 586, 572, 444), (444, 572, 575, 447), (447, 575, 573, 445), (445, 573, 588, 460), (435, 460, 588, 563, 706, 707), (705, 563, 589, 461, 435, 707, 706), (563, 705, 706), (461, 589, 564, 436), (436, 564, 590, 462), (462, 590, 584, 456), (456, 584, 593, 465), (465, 593, 574, 446), (446, 574, 580, 452), (437, 452, 580, 565, 702, 704), (702, 437, 704), (703, 565, 585, 457, 437, 702), (565, 703, 702), (457, 585, 569, 441), (441, 569, 591, 463), (463, 591, 576, 448), (448, 576, 581, 453), (453, 581, 578, 450), (450, 578, 568, 440), (440, 568, 579, 709, 451), (708, 579, 582, 454, 451, 709), (708, 709, 579), (454, 582, 577, 449), (449, 577, 583, 455), (455, 583, 566, 438), (438, 566, 594, 466), (466, 594, 567, 439), (439, 567, 592, 464), (464, 592, 570, 710, 711, 442), (570, 442, 711, 710), (634, 602, 619, 651), (651, 619, 603, 635), (635, 603, 618, 650), (650, 618, 604, 636), (636, 604, 607, 639), (639, 607, 605, 637), (637, 605, 620, 652), (652, 620, 595, 627), (627, 595, 621, 653), (653, 621, 596, 628), (628, 596, 622, 654), (654, 622, 616, 648), (648, 616, 625, 657), (657, 625, 606, 638), (638, 606, 612, 644), (644, 612, 597, 629), (629, 597, 617, 649), (649, 617, 601, 633), (633, 601, 623, 655), (655, 623, 608, 640), (640, 608, 613, 645), (645, 613, 610, 642), (642, 610, 600, 632), (632, 600, 611, 643), (643, 611, 614, 646), (646, 614, 609, 641), (641, 609, 615, 647), (647, 615, 598, 630), (630, 598, 626, 658), (658, 626, 599, 631), (631, 599, 624, 656), (656, 624, 602, 634), (592, 656, 634, 570), (567, 631, 656, 592), (594, 658, 631, 567), (566, 630, 658, 594), (583, 647, 630, 566), (577, 641, 647, 583), (582, 646, 641, 577), (579, 643, 646, 582), (568, 632, 643, 579), (578, 642, 632, 568), (581, 645, 642, 578), (576, 640, 645, 581), (591, 655, 640, 576), (569, 633, 655, 591), (585, 649, 633, 569), (565, 629, 649, 585), (580, 644, 629, 565), (574, 638, 644, 580), (593, 657, 638, 574), (584, 648, 657, 593), (590, 654, 648, 584), (564, 628, 654, 590), (589, 653, 628, 564), (563, 627, 653, 589), (588, 652, 627, 563), (573, 637, 652, 588), (575, 639, 637, 573), (572, 636, 639, 575), (586, 650, 636, 572), (571, 635, 650, 586), (587, 651, 635, 571), (570, 634, 651, 587), (3, 666, 683, 11), (11, 683, 667, 19), (19, 667, 682, 24), (668, 33, 24, 682, 731, 729), (668, 729, 731), (33, 668, 671, 38), (38, 671, 669, 45), (45, 669, 684, 49), (52, 49, 684, 659, 713, 712), (712, 713, 52), (714, 685, 57, 52, 713), (659, 714, 713), (57, 685, 660, 60), (60, 660, 686, 65), (696, 680, 68, 65, 686, 695), (695, 680, 696), (68, 680, 689, 72), (72, 689, 670, 77), (77, 670, 676, 80), (698, 661, 84, 80, 676, 700), (700, 661, 698), (84, 661, 681, 89), (89, 681, 665, 93), (93, 665, 687, 97), (694, 672, 101, 97, 687, 693), (693, 672, 694), (101, 672, 677, 104), (104, 677, 674, 108), (108, 674, 664, 112), (675, 717, 718), (112, 664, 718, 717, 117), (717, 675, 678, 716), (117, 717, 716, 678, 120), (120, 678, 673, 125), (125, 673, 679, 128), (662, 132, 128, 679, 725, 726), (662, 726, 725), (132, 662, 690, 136), (136, 690, 663, 140), (140, 663, 688, 145), (666, 722, 721), (666, 3, 145, 688, 721, 722)])
me_plane.polygons.foreach_set('material_index', [0, 0, 0, 0, 0, 0, 0, 2, 2, 0, 0, 0, 2, 2, 2, 2, 2, 2, 2, 2, 2, 2, 2, 2, 2, 2, 2, 2, 2, 2, 2, 2, 2, 2, 2, 2, 2, 2, 2, 2, 2, 2, 2, 2, 2, 2, 2, 2, 2, 2, 2, 2, 2, 2, 2, 2, 2, 2, 2, 2, 2, 2, 2, 2, 2, 2, 2, 2, 2, 2, 2, 2, 2, 2, 2, 2, 2, 2, 2, 2, 2, 2, 2, 2, 2, 2, 2, 2, 2, 2, 2, 2, 2, 2, 2, 2, 2, 2, 2, 2, 2, 2, 2, 2, 2, 2, 2, 2, 2, 2, 2, 2, 2, 2, 2, 2, 2, 2, 2, 2, 2, 2, 2, 2, 2, 2, 2, 2, 2, 2, 2, 2, 2, 2, 2, 2, 2, 2, 2, 2, 2, 2, 2, 2, 2, 2, 2, 2, 2, 2, 2, 2, 2, 2, 2, 2, 2, 2, 2, 2, 2, 2, 2, 2, 2, 2, 2, 2, 2, 2, 2, 2, 2, 2, 2, 2, 2, 2, 2, 2, 2, 2, 2, 2, 2, 2, 2, 2, 2, 2, 2, 2, 2, 2, 2, 2, 2, 2, 2, 2, 2, 2, 2, 2, 2, 2, 2, 2, 2, 2, 2, 2, 2, 2, 2, 2, 2, 2, 2, 2, 2, 2, 2, 2, 2, 2, 2, 2, 2, 2, 2, 2, 2, 2, 2, 2, 2, 2, 2, 2, 2, 2, 2, 2, 2, 2, 2, 2, 2, 2, 2, 2, 2, 2, 2, 2, 2, 2, 2, 2, 2, 2, 2, 2, 2, 2, 2, 2, 2, 2, 2, 2, 2, 2, 2, 2, 2, 2, 2, 2, 2, 2, 2, 2, 2, 2, 2, 2, 2, 2, 2, 2, 2, 2, 2, 2, 2, 2, 2, 2, 2, 2, 2, 2, 2, 2, 2, 2, 2, 2, 2, 2, 2, 2, 2, 2, 2, 2, 2, 2, 2, 2, 2, 2, 2, 2, 2, 2, 2, 2, 2, 2, 2, 2, 2, 2, 2, 2, 2, 2, 2, 2, 2, 2, 2, 2, 2, 2, 2, 2, 2, 2, 2, 2, 2, 2, 2, 2, 2, 2, 2, 2, 2, 2, 2, 2, 2, 2, 2, 2, 2, 2, 2, 2, 2, 2, 2, 2, 2, 2, 2, 2, 2, 2, 2, 2, 2, 2, 2, 2, 2, 2, 2, 2, 2, 2, 2, 2, 2, 2, 2, 2, 2, 2, 2, 2, 2, 2, 2, 2, 2, 2, 2, 2, 2, 2, 2, 2, 2, 2, 2, 2, 2, 2, 2, 2, 2, 2, 2, 2, 2, 2, 2, 2, 2, 2, 2, 2, 2, 2, 2, 2, 2, 2, 2, 2, 2, 2, 2, 2, 2, 2, 2, 2, 2, 2, 2, 2, 2, 2, 2, 2, 2, 2, 2, 2, 2, 2, 2, 2, 2, 2, 2, 2, 2, 2, 2, 2, 2, 2, 2, 2, 2, 2, 2, 2, 2, 2, 2, 2, 2, 2, 2, 2, 2, 2, 2, 2, 2, 2, 2, 2, 2, 2, 2, 2, 2, 2, 2, 2, 2, 2, 2, 2, 2, 2, 2, 2, 2, 2, 2, 2, 2, 2, 2, 2, 2, 2, 2, 2, 2, 2, 2, 2, 2, 2, 2, 2, 2, 2, 2, 2, 2, 2, 2, 2, 2, 2, 2, 2, 2, 2, 2, 2, 2, 2, 2, 2, 2, 2, 2, 2, 2, 2, 2, 2, 2, 2, 2, 2, 2, 2, 2, 2, 2, 2, 2, 2, 2, 2, 2, 2, 2, 2, 2, 2, 2, 2, 2, 2, 2, 2, 2, 2, 2, 2, 2, 2, 2, 2, 2, 2, 2, 2, 2, 2, 2, 2, 2, 2, 2, 2, 2, 2, 2, 2, 2, 2, 2, 2, 2, 2, 2, 2, 2, 2, 2, 2, 2, 2, 2, 2, 2, 2, 2, 2, 2, 2, 2, 2, 2, 2, 2, 2, 2, 2, 2, 2, 2, 2, 2, 2, 2, 2, 2, 2, 2, 2, 2, 2, 2, 2, 2, 2, 2, 2, 2, 2, 2, 2, 2, 2, 2, 2, 2, 2, 2, 2, 2])
_uv = me_plane.uv_layers.new(name='UVMap')
_uv.uv.foreach_set('vector', [0.0, 0.0, 1.0, 0.0, 1.0, 0.2013, 0.8601, 0.2332, 0.07411, 0.351, 0.0, 0.3639, 0.0, 0.3639, 0.0, 0.0, 1.0, 0.0, 1.0, 0.2013, 0.07411, 0.351, 0.0, 0.3639, 0.0, 0.0, 1.0, 0.0, 1.0, 0.2013, 0.482, 0.3087, 0.07411, 0.352, 0.0, 0.2642, 0.0, 0.0, 0.9885, 0.0, 0.7879, 0.09055, 0.0, 0.0, 0.9885, 0.0, 0.5283, 0.1616, 0.0, 0.2642, 0.9885, 1.0, 0.0, 1.0, 0.0, 0.7358, 0.0, 0.7358, 0.9885, 1.0, 0.0, 1.0, 0.0, 0.3639, 0.0, 0.0, 1.0, 0.0, 1.0, 0.2013, 0.07411, 0.3507, 0.004115, 0.3632, 1.0, 0.7987, 1.0, 1.0, 0.0, 1.0, 0.0, 0.6361, 0.002252, 0.6365, 0.07411, 0.6493, 0.8412, 0.7652, 1.0, 1.0, 0.0, 1.0, 0.0, 0.6361, 0.07411, 0.648, 0.8526, 0.7593, 1.0, 0.7987, 1.0, 0.7987, 1.0, 1.0, 0.0, 1.0, 0.0, 0.6361, 0.07411, 0.649, 1.0, 1.0, 0.0, 1.0, 0.0, 0.6361, 0.07411, 0.649, 0.2339, 0.6682, 1.0, 0.7987, 0.75, 0.1875, 0.75, 0.25, 0.7188, 0.25, 0.7188, 0.1875, 0.75, 0.625, 0.75, 0.6875, 0.7188, 0.6875, 0.7188, 0.625, 0.75, 0.125, 0.75, 0.1875, 0.7188, 0.1875, 0.7188, 0.125, 0.75, 0.5625, 0.75, 0.625, 0.7188, 0.625, 0.7188, 0.5625, 0.75, 0.0625, 0.75, 0.125, 0.7188, 0.125, 0.7188, 0.0625, 0.75, 0.5, 0.75, 0.5625, 0.7188, 0.5625, 0.7188, 0.5, 0.75, 0.9375, 0.7344, 1.0, 0.7188, 0.9375, 0.7344, 0.0, 0.75, 0.0625, 0.7188, 0.0625, 0.75, 0.4375, 0.75, 0.5, 0.7188, 0.5, 0.7188, 0.4375, 0.75, 0.875, 0.75, 0.9375, 0.7188, 0.9375, 0.7188, 0.875, 0.75, 0.375, 0.75, 0.4375, 0.7188, 0.4375, 0.7188, 0.375, 0.75, 0.8125, 0.75, 0.875, 0.7188, 0.875, 0.7188, 0.8125, 0.75, 0.3125, 0.75, 0.375, 0.7188, 0.375, 0.7188, 0.3125, 0.75, 0.75, 0.75, 0.8125, 0.7188, 0.8125, 0.7188, 0.75, 0.75, 0.25, 0.75, 0.3125, 0.7188, 0.3125, 0.7188, 0.25, 0.75, 0.6875, 0.75, 0.75, 0.7188, 0.75, 0.7188, 0.6875, 0.7188, 0.25, 0.7188, 0.3125, 0.6875, 0.3125, 0.6875, 0.25, 0.7188, 0.6875, 0.7188, 0.75, 0.6875, 0.75, 0.6875, 0.6875, 0.7188, 0.1875, 0.7188, 0.25, 0.6875, 0.25, 0.6875, 0.1875, 0.7188, 0.625, 0.7188, 0.6875, 0.6875, 0.6875, 0.6875, 0.625, 0.7188, 0.125, 0.7188, 0.1875, 0.6875, 0.1875, 0.6875, 0.125, 0.7188, 0.5625, 0.7188, 0.625, 0.6875, 0.625, 0.6875, 0.5625, 0.7188, 0.0625, 0.7188, 0.125, 0.6875, 0.125, 0.6875, 0.0625, 0.7188, 0.5, 0.7188, 0.5625, 0.6875, 0.5625, 0.6875, 0.5, 0.7188, 0.9375, 0.7031, 1.0, 0.6875, 0.9375, 0.7031, 0.0, 0.7188, 0.0625, 0.6875, 0.0625, 0.7188, 0.4375, 0.7188, 0.5, 0.6875, 0.5, 0.6875, 0.4375, 0.7188, 0.875, 0.7188, 0.9375, 0.6875, 0.9375, 0.6875, 0.875, 0.7188, 0.375, 0.7188, 0.4375, 0.6875, 0.4375, 0.6875, 0.375, 0.7188, 0.8125, 0.7188, 0.875, 0.6875, 0.875, 0.6875, 0.8125, 0.7188, 0.3125, 0.7188, 0.375, 0.6875, 0.375, 0.6875, 0.3125, 0.7188, 0.75, 0.7188, 0.8125, 0.6875, 0.8125, 0.6875, 0.75, 0.6875, 0.9375, 0.6719, 1.0, 0.6562, 0.9375, 0.6719, 0.0, 0.6875, 0.0625, 0.6562, 0.0625, 0.6875, 0.4375, 0.6875, 0.5, 0.6562, 0.5, 0.6562, 0.4375, 0.6875, 0.875, 0.6875, 0.9375, 0.6562, 0.9375, 0.6562, 0.875, 0.6875, 0.375, 0.6875, 0.4375, 0.6562, 0.4375, 0.6562, 0.375, 0.6875, 0.8125, 0.6875, 0.875, 0.6562, 0.875, 0.6562, 0.8125, 0.6875, 0.3125, 0.6875, 0.375, 0.6562, 0.375, 0.6562, 0.3125, 0.6875, 0.75, 0.6875, 0.8125, 0.6562, 0.8125, 0.6562, 0.75, 0.6875, 0.25, 0.6875, 0.3125, 0.6562, 0.3125, 0.6562, 0.25, 0.6875, 0.6875, 0.6875, 0.75, 0.6562, 0.75, 0.6562, 0.6875, 0.6875, 0.1875, 0.6875, 0.25, 0.6562, 0.25, 0.6562, 0.1875, 0.6875, 0.625, 0.6875, 0.6875, 0.6562, 0.6875, 0.6562, 0.625, 0.6875, 0.125, 0.6875, 0.1875, 0.6562, 0.1875, 0.6562, 0.125, 0.6875, 0.5625, 0.6875, 0.625, 0.6562, 0.625, 0.6562, 0.5625, 0.6875, 0.0625, 0.6875, 0.125, 0.6562, 0.125, 0.6562, 0.0625, 0.6875, 0.5, 0.6875, 0.5625, 0.6562, 0.5625, 0.6562, 0.5, 0.6562, 0.6875, 0.6562, 0.75, 0.625, 0.75, 0.625, 0.6875, 0.6562, 0.1875, 0.6562, 0.25, 0.625, 0.25, 0.625, 0.1875, 0.6562, 0.625, 0.6562, 0.6875, 0.625, 0.6875, 0.625, 0.625, 0.6562, 0.125, 0.6562, 0.1875, 0.625, 0.1875, 0.625, 0.125, 0.6562, 0.5625, 0.6562, 0.625, 0.625, 0.625, 0.625, 0.5625, 0.6562, 0.0625, 0.6562, 0.125, 0.625, 0.125, 0.625, 0.0625, 0.6562, 0.5, 0.6562, 0.5625, 0.625, 0.5625, 0.625, 0.5, 0.6562, 0.9375, 0.6406, 1.0, 0.625, 0.9375, 0.6406, 0.0, 0.6562, 0.0625, 0.625, 0.0625, 0.6562, 0.4375, 0.6562, 0.5, 0.625, 0.5, 0.625, 0.4375, 0.6562, 0.875, 0.6562, 0.9375, 0.625, 0.9375, 0.625, 0.875, 0.6562, 0.375, 0.6562, 0.4375, 0.625, 0.4375, 0.625, 0.375, 0.6562, 0.8125, 0.6562, 0.875, 0.625, 0.875, 0.625, 0.8125, 0.6562, 0.3125, 0.6562, 0.375, 0.625, 0.375, 0.625, 0.3125, 0.6562, 0.75, 0.6562, 0.8125, 0.625, 0.8125, 0.625, 0.75, 0.6562, 0.25, 0.6562, 0.3125, 0.625, 0.3125, 0.625, 0.25, 0.625, 0.4375, 0.625, 0.5, 0.5938, 0.5, 0.5938, 0.4375, 0.625, 0.875, 0.625, 0.9375, 0.5938, 0.9375, 0.5938, 0.875, 0.625, 0.375, 0.625, 0.4375, 0.5938, 0.4375, 0.5938, 0.375, 0.625, 0.8125, 0.625, 0.875, 0.5938, 0.875, 0.5938, 0.8125, 0.625, 0.3125, 0.625, 0.375, 0.5938, 0.375, 0.5938, 0.3125, 0.625, 0.75, 0.625, 0.8125, 0.5938, 0.8125, 0.5938, 0.75, 0.625, 0.25, 0.625, 0.3125, 0.5938, 0.3125, 0.5938, 0.25, 0.625, 0.6875, 0.625, 0.75, 0.5938, 0.75, 0.5938, 0.6875, 0.625, 0.1875, 0.625, 0.25, 0.5938, 0.25, 0.5938, 0.1875, 0.625, 0.625, 0.625, 0.6875, 0.5938, 0.6875, 0.5938, 0.625, 0.625, 0.125, 0.625, 0.1875, 0.5938, 0.1875, 0.5938, 0.125, 0.625, 0.5625, 0.625, 0.625, 0.5938, 0.625, 0.5938, 0.5625, 0.625, 0.0625, 0.625, 0.125, 0.5938, 0.125, 0.5938, 0.0625, 0.625, 0.5, 0.625, 0.5625, 0.5938, 0.5625, 0.5938, 0.5, 0.625, 0.9375, 0.6094, 1.0, 0.5938, 0.9375, 0.6094, 0.0, 0.625, 0.0625, 0.5938, 0.0625, 0.5938, 0.1875, 0.5938, 0.25, 0.5625, 0.25, 0.5625, 0.1875, 0.5938, 0.625, 0.5938, 0.6875, 0.5625, 0.6875, 0.5625, 0.625, 0.5938, 0.125, 0.5938, 0.1875, 0.5625, 0.1875, 0.5625, 0.125, 0.5938, 0.5625, 0.5938, 0.625, 0.5625, 0.625, 0.5625, 0.5625, 0.5938, 0.0625, 0.5938, 0.125, 0.5625, 0.125, 0.5625, 0.0625, 0.5938, 0.5, 0.5938, 0.5625, 0.5625, 0.5625, 0.5625, 0.5, 0.5938, 0.9375, 0.5781, 1.0, 0.5625, 0.9375, 0.5781, 0.0, 0.5938, 0.0625, 0.5625, 0.0625, 0.5938, 0.4375, 0.5938, 0.5, 0.5625, 0.5, 0.5625, 0.4375, 0.5938, 0.875, 0.5938, 0.9375, 0.5625, 0.9375, 0.5625, 0.875, 0.5938, 0.375, 0.5938, 0.4375, 0.5625, 0.4375, 0.5625, 0.375, 0.5938, 0.8125, 0.5938, 0.875, 0.5625, 0.875, 0.5625, 0.8125, 0.5938, 0.3125, 0.5938, 0.375, 0.5625, 0.375, 0.5625, 0.3125, 0.5938, 0.75, 0.5938, 0.8125, 0.5625, 0.8125, 0.5625, 0.75, 0.5938, 0.25, 0.5938, 0.3125, 0.5625, 0.3125, 0.5625, 0.25, 0.5938, 0.6875, 0.5938, 0.75, 0.5625, 0.75, 0.5625, 0.6875, 0.5625, 0.375, 0.5625, 0.4375, 0.5312, 0.4375, 0.5312, 0.375, 0.5625, 0.8125, 0.5625, 0.875, 0.5312, 0.875, 0.5312, 0.8125, 0.5625, 0.3125, 0.5625, 0.375, 0.5312, 0.375, 0.5312, 0.3125, 0.5625, 0.75, 0.5625, 0.8125, 0.5312, 0.8125, 0.5312, 0.75, 0.5625, 0.25, 0.5625, 0.3125, 0.5312, 0.3125, 0.5312, 0.25, 0.5625, 0.6875, 0.5625, 0.75, 0.5312, 0.75, 0.5312, 0.6875, 0.5625, 0.1875, 0.5625, 0.25, 0.5312, 0.25, 0.5312, 0.1875, 0.5625, 0.625, 0.5625, 0.6875, 0.5312, 0.6875, 0.5312, 0.625, 0.5625, 0.125, 0.5625, 0.1875, 0.5312, 0.1875, 0.5312, 0.125, 0.5625, 0.5625, 0.5625, 0.625, 0.5312, 0.625, 0.5312, 0.5625, 0.5625, 0.0625, 0.5625, 0.125, 0.5312, 0.125, 0.5312, 0.0625, 0.5625, 0.5, 0.5625, 0.5625, 0.5312, 0.5625, 0.5312, 0.5, 0.5625, 0.9375, 0.5469, 1.0, 0.5312, 0.9375, 0.5469, 0.0, 0.5625, 0.0625, 0.5312, 0.0625, 0.5625, 0.4375, 0.5625, 0.5, 0.5312, 0.5, 0.5312, 0.4375, 0.5625, 0.875, 0.5625, 0.9375, 0.5312, 0.9375, 0.5312, 0.875, 0.5312, 0.125, 0.5312, 0.1875, 0.5, 0.1875, 0.5, 0.125, 0.5312, 0.5625, 0.5312, 0.625, 0.5, 0.625, 0.5, 0.5625, 0.5312, 0.0625, 0.5312, 0.125, 0.5, 0.125, 0.5, 0.0625, 0.5312, 0.5, 0.5312, 0.5625, 0.5, 0.5625, 0.5, 0.5, 0.5312, 0.9375, 0.5156, 1.0, 0.5, 0.9375, 0.5156, 0.0, 0.5312, 0.0625, 0.5, 0.0625, 0.5312, 0.4375, 0.5312, 0.5, 0.5, 0.5, 0.5, 0.4375, 0.5312, 0.875, 0.5312, 0.9375, 0.5, 0.9375, 0.5, 0.875, 0.5312, 0.375, 0.5312, 0.4375, 0.5, 0.4375, 0.5, 0.375, 0.5312, 0.8125, 0.5312, 0.875, 0.5, 0.875, 0.5, 0.8125, 0.5312, 0.3125, 0.5312, 0.375, 0.5, 0.375, 0.5, 0.3125, 0.5312, 0.75, 0.5312, 0.8125, 0.5, 0.8125, 0.5, 0.75, 0.5312, 0.25, 0.5312, 0.3125, 0.5, 0.3125, 0.5, 0.25, 0.5312, 0.6875, 0.5312, 0.75, 0.5, 0.75, 0.5, 0.6875, 0.5312, 0.1875, 0.5312, 0.25, 0.5, 0.25, 0.5, 0.1875, 0.5312, 0.625, 0.5312, 0.6875, 0.5, 0.6875, 0.5, 0.625, 0.5, 0.8125, 0.5, 0.875, 0.4688, 0.875, 0.4688, 0.8125, 0.5, 0.3125, 0.5, 0.375, 0.4688, 0.375, 0.4687, 0.3125, 0.5, 0.75, 0.5, 0.8125, 0.4688, 0.8125, 0.4688, 0.75, 0.5, 0.25, 0.5, 0.3125, 0.4687, 0.3125, 0.4688, 0.25, 0.5, 0.6875, 0.5, 0.75, 0.4688, 0.75, 0.4687, 0.6875, 0.5, 0.1875, 0.5, 0.25, 0.4688, 0.25, 0.4688, 0.1875, 0.5, 0.625, 0.5, 0.6875, 0.4687, 0.6875, 0.4688, 0.625, 0.5, 0.125, 0.5, 0.1875, 0.4688, 0.1875, 0.4688, 0.125, 0.5, 0.5625, 0.5, 0.625, 0.4688, 0.625, 0.4688, 0.5625, 0.5, 0.0625, 0.5, 0.125, 0.4688, 0.125, 0.4688, 0.0625, 0.5, 0.5, 0.5, 0.5625, 0.4688, 0.5625, 0.4687, 0.5, 0.5, 0.9375, 0.4844, 1.0, 0.4688, 0.9375, 0.4844, 0.0, 0.5, 0.0625, 0.4688, 0.0625, 0.5, 0.4375, 0.5, 0.5, 0.4687, 0.5, 0.4688, 0.4375, 0.5, 0.875, 0.5, 0.9375, 0.4688, 0.9375, 0.4688, 0.875, 0.5, 0.375, 0.5, 0.4375, 0.4688, 0.4375, 0.4688, 0.375, 0.4688, 0.5625, 0.4688, 0.625, 0.4375, 0.625, 0.4375, 0.5625, 0.4688, 0.0625, 0.4688, 0.125, 0.4375, 0.125, 0.4375, 0.0625, 0.4687, 0.5, 0.4688, 0.5625, 0.4375, 0.5625, 0.4375, 0.5, 0.4688, 0.9375, 0.4531, 1.0, 0.4375, 0.9375, 0.4531, 0.0, 0.4688, 0.0625, 0.4375, 0.0625, 0.4688, 0.4375, 0.4687, 0.5, 0.4375, 0.5, 0.4375, 0.4375, 0.4688, 0.875, 0.4688, 0.9375, 0.4375, 0.9375, 0.4375, 0.875, 0.4688, 0.375, 0.4688, 0.4375, 0.4375, 0.4375, 0.4375, 0.375, 0.4688, 0.8125, 0.4688, 0.875, 0.4375, 0.875, 0.4375, 0.8125, 0.4687, 0.3125, 0.4688, 0.375, 0.4375, 0.375, 0.4375, 0.3125, 0.4688, 0.75, 0.4688, 0.8125, 0.4375, 0.8125, 0.4375, 0.75, 0.4688, 0.25, 0.4687, 0.3125, 0.4375, 0.3125, 0.4375, 0.25, 0.4687, 0.6875, 0.4688, 0.75, 0.4375, 0.75, 0.4375, 0.6875, 0.4688, 0.1875, 0.4688, 0.25, 0.4375, 0.25, 0.4375, 0.1875, 0.4688, 0.625, 0.4687, 0.6875, 0.4375, 0.6875, 0.4375, 0.625, 0.4688, 0.125, 0.4688, 0.1875, 0.4375, 0.1875, 0.4375, 0.125, 0.4375, 0.3125, 0.4375, 0.375, 0.4062, 0.375, 0.4062, 0.3125, 0.4375, 0.75, 0.4375, 0.8125, 0.4062, 0.8125, 0.4062, 0.75, 0.4375, 0.25, 0.4375, 0.3125, 0.4062, 0.3125, 0.4062, 0.25, 0.4375, 0.6875, 0.4375, 0.75, 0.4062, 0.75, 0.4062, 0.6875, 0.4375, 0.1875, 0.4375, 0.25, 0.4062, 0.25, 0.4062, 0.1875, 0.4375, 0.625, 0.4375, 0.6875, 0.4062, 0.6875, 0.4062, 0.625, 0.4375, 0.125, 0.4375, 0.1875, 0.4062, 0.1875, 0.4062, 0.125, 0.4375, 0.5625, 0.4375, 0.625, 0.4062, 0.625, 0.4062, 0.5625, 0.4375, 0.0625, 0.4375, 0.125, 0.4062, 0.125, 0.4062, 0.0625, 0.4375, 0.5, 0.4375, 0.5625, 0.4062, 0.5625, 0.4062, 0.5, 0.4375, 0.9375, 0.4219, 1.0, 0.4062, 0.9375, 0.4219, 0.0, 0.4375, 0.0625, 0.4062, 0.0625, 0.4375, 0.4375, 0.4375, 0.5, 0.4062, 0.5, 0.4062, 0.4375, 0.4375, 0.875, 0.4375, 0.9375, 0.4062, 0.9375, 0.4062, 0.875, 0.4375, 0.375, 0.4375, 0.4375, 0.4062, 0.4375, 0.4062, 0.375, 0.4375, 0.8125, 0.4375, 0.875, 0.4062, 0.875, 0.4062, 0.8125, 0.4062, 0.0625, 0.4062, 0.125, 0.375, 0.125, 0.375, 0.0625, 0.4062, 0.5, 0.4062, 0.5625, 0.375, 0.5625, 0.375, 0.5, 0.4062, 0.9375, 0.3906, 1.0, 0.375, 0.9375, 0.3906, 0.0, 0.4062, 0.0625, 0.375, 0.0625, 0.4062, 0.4375, 0.4062, 0.5, 0.375, 0.5, 0.375, 0.4375, 0.4062, 0.875, 0.4062, 0.9375, 0.375, 0.9375, 0.375, 0.875, 0.4062, 0.375, 0.4062, 0.4375, 0.375, 0.4375, 0.375, 0.375, 0.4062, 0.8125, 0.4062, 0.875, 0.375, 0.875, 0.375, 0.8125, 0.4062, 0.3125, 0.4062, 0.375, 0.375, 0.375, 0.375, 0.3125, 0.4062, 0.75, 0.4062, 0.8125, 0.375, 0.8125, 0.375, 0.75, 0.4062, 0.25, 0.4062, 0.3125, 0.375, 0.3125, 0.375, 0.25, 0.4062, 0.6875, 0.4062, 0.75, 0.375, 0.75, 0.375, 0.6875, 0.4062, 0.1875, 0.4062, 0.25, 0.375, 0.25, 0.375, 0.1875, 0.4062, 0.625, 0.4062, 0.6875, 0.375, 0.6875, 0.375, 0.625, 0.4062, 0.125, 0.4062, 0.1875, 0.375, 0.1875, 0.375, 0.125, 0.4062, 0.5625, 0.4062, 0.625, 0.375, 0.625, 0.375, 0.5625, 0.375, 0.75, 0.375, 0.8125, 0.3438, 0.8125, 0.3438, 0.75, 0.375, 0.25, 0.375, 0.3125, 0.3438, 0.3125, 0.3438, 0.25, 0.375, 0.6875, 0.375, 0.75, 0.3438, 0.75, 0.3438, 0.6875, 0.375, 0.1875, 0.375, 0.25, 0.3438, 0.25, 0.3438, 0.1875, 0.375, 0.625, 0.375, 0.6875, 0.3438, 0.6875, 0.3438, 0.625, 0.375, 0.125, 0.375, 0.1875, 0.3438, 0.1875, 0.3438, 0.125, 0.375, 0.5625, 0.375, 0.625, 0.3438, 0.625, 0.3438, 0.5625, 0.375, 0.0625, 0.375, 0.125, 0.3438, 0.125, 0.3438, 0.0625, 0.375, 0.5, 0.375, 0.5625, 0.3438, 0.5625, 0.3437, 0.5, 0.375, 0.9375, 0.3594, 1.0, 0.3438, 0.9375, 0.3594, 0.0, 0.375, 0.0625, 0.3438, 0.0625, 0.375, 0.4375, 0.375, 0.5, 0.3437, 0.5, 0.3438, 0.4375, 0.375, 0.875, 0.375, 0.9375, 0.3438, 0.9375, 0.3438, 0.875, 0.375, 0.375, 0.375, 0.4375, 0.3438, 0.4375, 0.3438, 0.375, 0.375, 0.8125, 0.375, 0.875, 0.3438, 0.875, 0.3438, 0.8125, 0.375, 0.3125, 0.375, 0.375, 0.3438, 0.375, 0.3438, 0.3125, 0.3437, 0.5, 0.3438, 0.5625, 0.3125, 0.5625, 0.3125, 0.5, 0.3438, 0.9375, 0.3281, 1.0, 0.3125, 0.9375, 0.3281, 0.0, 0.3438, 0.0625, 0.3125, 0.0625, 0.3438, 0.4375, 0.3437, 0.5, 0.3125, 0.5, 0.3125, 0.4375, 0.3438, 0.875, 0.3438, 0.9375, 0.3125, 0.9375, 0.3125, 0.875, 0.3438, 0.375, 0.3438, 0.4375, 0.3125, 0.4375, 0.3125, 0.375, 0.3438, 0.8125, 0.3438, 0.875, 0.3125, 0.875, 0.3125, 0.8125, 0.3438, 0.3125, 0.3438, 0.375, 0.3125, 0.375, 0.3125, 0.3125, 0.3438, 0.75, 0.3438, 0.8125, 0.3125, 0.8125, 0.3125, 0.75, 0.3438, 0.25, 0.3438, 0.3125, 0.3125, 0.3125, 0.3125, 0.25, 0.3438, 0.6875, 0.3438, 0.75, 0.3125, 0.75, 0.3125, 0.6875, 0.3438, 0.1875, 0.3438, 0.25, 0.3125, 0.25, 0.3125, 0.1875, 0.3438, 0.625, 0.3438, 0.6875, 0.3125, 0.6875, 0.3125, 0.625, 0.3438, 0.125, 0.3438, 0.1875, 0.3125, 0.1875, 0.3125, 0.125, 0.3438, 0.5625, 0.3438, 0.625, 0.3125, 0.625, 0.3125, 0.5625, 0.3438, 0.0625, 0.3438, 0.125, 0.3125, 0.125, 0.3125, 0.0625, 0.3125, 0.25, 0.3125, 0.3125, 0.2812, 0.3125, 0.2812, 0.25, 0.3125, 0.6875, 0.3125, 0.75, 0.2812, 0.75, 0.2812, 0.6875, 0.3125, 0.1875, 0.3125, 0.25, 0.2812, 0.25, 0.2812, 0.1875, 0.3125, 0.625, 0.3125, 0.6875, 0.2812, 0.6875, 0.2812, 0.625, 0.3125, 0.125, 0.3125, 0.1875, 0.2812, 0.1875, 0.2812, 0.125, 0.3125, 0.5625, 0.3125, 0.625, 0.2812, 0.625, 0.2812, 0.5625, 0.3125, 0.0625, 0.3125, 0.125, 0.2812, 0.125, 0.2812, 0.0625, 0.3125, 0.5, 0.3125, 0.5625, 0.2812, 0.5625, 0.2812, 0.5, 0.3125, 0.9375, 0.2969, 1.0, 0.2812, 0.9375, 0.2969, 0.0, 0.3125, 0.0625, 0.2812, 0.0625, 0.3125, 0.4375, 0.3125, 0.5, 0.2812, 0.5, 0.2812, 0.4375, 0.3125, 0.875, 0.3125, 0.9375, 0.2812, 0.9375, 0.2812, 0.875, 0.3125, 0.375, 0.3125, 0.4375, 0.2812, 0.4375, 0.2812, 0.375, 0.3125, 0.8125, 0.3125, 0.875, 0.2812, 0.875, 0.2812, 0.8125, 0.3125, 0.3125, 0.3125, 0.375, 0.2812, 0.375, 0.2812, 0.3125, 0.3125, 0.75, 0.3125, 0.8125, 0.2812, 0.8125, 0.2812, 0.75, 0.2656, 0.0, 0.2812, 0.0625, 0.25, 0.0625, 0.2812, 0.4375, 0.2812, 0.5, 0.25, 0.5, 0.25, 0.4375, 0.2812, 0.875, 0.2812, 0.9375, 0.25, 0.9375, 0.25, 0.875, 0.2812, 0.375, 0.2812, 0.4375, 0.25, 0.4375, 0.25, 0.375, 0.2812, 0.8125, 0.2812, 0.875, 0.25, 0.875, 0.25, 0.8125, 0.2812, 0.3125, 0.2812, 0.375, 0.25, 0.375, 0.25, 0.3125, 0.2812, 0.75, 0.2812, 0.8125, 0.25, 0.8125, 0.25, 0.75, 0.2812, 0.25, 0.2812, 0.3125, 0.25, 0.3125, 0.25, 0.25, 0.2812, 0.6875, 0.2812, 0.75, 0.25, 0.75, 0.25, 0.6875, 0.2812, 0.1875, 0.2812, 0.25, 0.25, 0.25, 0.25, 0.1875, 0.2812, 0.625, 0.2812, 0.6875, 0.25, 0.6875, 0.25, 0.625, 0.2812, 0.125, 0.2812, 0.1875, 0.25, 0.1875, 0.25, 0.125, 0.2812, 0.5625, 0.2812, 0.625, 0.25, 0.625, 0.25, 0.5625, 0.2812, 0.0625, 0.2812, 0.125, 0.25, 0.125, 0.25, 0.0625, 0.2812, 0.5, 0.2812, 0.5625, 0.25, 0.5625, 0.25, 0.5, 0.2812, 0.9375, 0.2656, 1.0, 0.25, 0.9375, 0.2499, 0.1875, 0.25, 0.1875, 0.25, 0.25, 0.2499, 0.25, 0.25, 0.625, 0.25, 0.625, 0.25, 0.6875, 0.2499, 0.6875, 0.2499, 0.125, 0.2499, 0.125, 0.25, 0.125, 0.25, 0.1875, 0.2499, 0.1875, 0.25, 0.5625, 0.25, 0.5625, 0.25, 0.625, 0.25, 0.625, 0.2498, 0.0625, 0.25, 0.0625, 0.25, 0.125, 0.2499, 0.125, 0.25, 0.5, 0.25, 0.5625, 0.25, 0.5625, 0.25, 0.5, 0.25, 0.9375, 0.2344, 1.0, 0.2343, 0.9996, 0.2498, 0.9375, 0.2343, 0.0004346, 0.2344, 0.0, 0.25, 0.0625, 0.2498, 0.0625, 0.25, 0.4375, 0.25, 0.4375, 0.25, 0.5, 0.25, 0.5, 0.25, 0.875, 0.25, 0.9375, 0.2498, 0.9375, 0.2499, 0.875, 0.25, 0.375, 0.25, 0.4375, 0.25, 0.4375, 0.25, 0.375, 0.2499, 0.8125, 0.25, 0.8125, 0.25, 0.875, 0.2499, 0.875, 0.2499, 0.3125, 0.25, 0.3125, 0.25, 0.375, 0.25, 0.375, 0.25, 0.75, 0.25, 0.8125, 0.2499, 0.8125, 0.2499, 0.75, 0.25, 0.25, 0.25, 0.3125, 0.2499, 0.3125, 0.2499, 0.25, 0.2499, 0.6875, 0.25, 0.6875, 0.25, 0.75, 0.2499, 0.75, 0.2031, 0.9998, 0.2032, 0.9996, 0.2031, 1.0, 0.2031, 0.0002216, 0.2031, 0.0, 0.2032, 0.0004346, 0.1718, 0.9998, 0.1719, 0.9998, 0.1719, 1.0, 0.1718, 0.0001526, 0.1719, 0.0, 0.1719, 0.0002215, 0.1406, 0.9999, 0.1407, 0.9998, 0.1406, 1.0, 0.1406, 0.0001199, 0.1406, 0.0, 0.1407, 0.0001526, 0.1093, 0.9999, 0.1094, 0.9999, 0.1094, 1.0, 0.1093, 0.000102, 0.1094, 0.0, 0.1094, 0.0001199, 0.07812, 1.0, 0.0781, 0.9999, 0.07815, 0.9999, 0.0781, 9.177e-05, 0.07812, 0.0, 0.07815, 0.000102, 0.04685, 0.9999, 0.0469, 0.9999, 0.04687, 1.0, 0.04685, 8.645e-05, 0.04687, 0.0, 0.0469, 9.177e-05, 0.0156, 0.9999, 0.01565, 0.9999, 0.01562, 1.0, 0.0156, 8.478e-05, 0.01562, 0.0, 0.01565, 8.644e-05, 0.9844, 0.9999, 0.9844, 0.9999, 0.9844, 1.0, 0.9844, 8.644e-05, 0.9844, 0.0, 0.9844, 8.478e-05, 0.9531, 0.9999, 0.9531, 0.9999, 0.9531, 1.0, 0.9531, 9.178e-05, 0.9531, 0.0, 0.9531, 8.644e-05, 0.9219, 1.0, 0.9218, 0.9999, 0.9219, 0.9999, 0.9218, 0.000102, 0.9219, 0.0, 0.9219, 9.177e-05, 0.8906, 0.9999, 0.8907, 0.9999, 0.8906, 1.0, 0.8906, 0.0001199, 0.8906, 0.0, 0.8907, 0.000102, 0.8593, 0.9998, 0.8594, 0.9999, 0.8594, 1.0, 0.8593, 0.0001526, 0.8594, 0.0, 0.8594, 0.0001199, 0.8281, 0.9998, 0.8282, 0.9998, 0.8281, 1.0, 0.8281, 0.0002215, 0.8281, 0.0, 0.8282, 0.0001526, 0.7968, 0.9996, 0.7969, 0.9998, 0.7969, 1.0, 0.7968, 0.0004346, 0.7969, 0.0, 0.7969, 0.0002215, 0.7501, 0.6875, 0.75, 0.6875, 0.75, 0.625, 0.75, 0.625, 0.7501, 0.1875, 0.75, 0.1875, 0.75, 0.125, 0.7501, 0.125, 0.75, 0.625, 0.75, 0.5625, 0.75, 0.5625, 0.75, 0.625, 0.75, 0.125, 0.75, 0.0625, 0.7502, 0.0625, 0.7501, 0.125, 0.75, 0.5625, 0.75, 0.5625, 0.75, 0.5, 0.75, 0.5, 0.7656, 1.0, 0.75, 0.9375, 0.7502, 0.9375, 0.7657, 0.9996, 0.75, 0.0625, 0.7656, 0.0, 0.7657, 0.0004346, 0.7502, 0.0625, 0.75, 0.5, 0.75, 0.5, 0.75, 0.4375, 0.75, 0.4375, 0.7502, 0.9375, 0.75, 0.9375, 0.75, 0.875, 0.7501, 0.875, 0.75, 0.4375, 0.75, 0.4375, 0.75, 0.375, 0.75, 0.375, 0.7501, 0.875, 0.7501, 0.875, 0.75, 0.875, 0.75, 0.8125, 0.7501, 0.8125, 0.75, 0.375, 0.75, 0.3125, 0.7501, 0.3125, 0.75, 0.375, 0.7501, 0.8125, 0.75, 0.8125, 0.75, 0.75, 0.7501, 0.75, 0.7501, 0.3125, 0.75, 0.3125, 0.75, 0.25, 0.7501, 0.25, 0.7501, 0.75, 0.75, 0.75, 0.75, 0.6875, 0.7501, 0.6875, 0.7501, 0.25, 0.75, 0.25, 0.75, 0.1875, 0.7501, 0.1875, 1.0, 0.8973, 1.0, 1.0, 0.9688, 1.0, 0.9688, 0.8973, 0.9688, 0.8973, 0.9688, 1.0, 0.9375, 1.0, 0.9375, 0.8973, 0.9375, 0.8973, 0.9375, 1.0, 0.9062, 1.0, 0.9062, 0.8973, 0.9062, 0.8973, 0.9062, 1.0, 0.875, 1.0, 0.875, 0.8973, 0.875, 0.8973, 0.875, 1.0, 0.8438, 1.0, 0.8438, 0.8973, 0.8438, 0.8973, 0.8438, 1.0, 0.8125, 1.0, 0.8125, 0.8973, 0.8125, 0.8973, 0.8125, 1.0, 0.7812, 1.0, 0.7812, 0.8973, 0.7812, 0.8973, 0.7812, 1.0, 0.75, 1.0, 0.75, 0.8973, 0.75, 0.8973, 0.75, 1.0, 0.7188, 1.0, 0.7188, 0.8973, 0.7188, 0.8973, 0.7188, 1.0, 0.6875, 1.0, 0.6875, 0.8973, 0.6875, 0.8973, 0.6875, 1.0, 0.6562, 1.0, 0.6562, 0.8973, 0.6562, 0.8973, 0.6562, 1.0, 0.625, 1.0, 0.625, 0.8973, 0.625, 0.8973, 0.625, 1.0, 0.5938, 1.0, 0.5938, 0.8973, 0.5938, 0.8973, 0.5938, 1.0, 0.5625, 1.0, 0.5625, 0.8973, 0.5625, 0.8973, 0.5625, 1.0, 0.5312, 1.0, 0.5312, 0.8973, 0.5312, 0.8973, 0.5312, 1.0, 0.5, 1.0, 0.5, 0.8973, 0.5, 0.8973, 0.5, 1.0, 0.4688, 1.0, 0.4688, 0.8973, 0.4688, 0.8973, 0.4688, 1.0, 0.4375, 1.0, 0.4375, 0.8973, 0.4375, 0.8973, 0.4375, 1.0, 0.4062, 1.0, 0.4063, 0.8973, 0.4063, 0.8973, 0.4062, 1.0, 0.375, 1.0, 0.375, 0.8973, 0.375, 0.8973, 0.375, 1.0, 0.3438, 1.0, 0.3438, 0.8973, 0.3438, 0.8973, 0.3438, 1.0, 0.3125, 1.0, 0.3125, 0.8973, 0.3125, 0.8973, 0.3125, 1.0, 0.2812, 1.0, 0.2812, 0.8973, 0.2812, 0.8973, 0.2812, 1.0, 0.25, 1.0, 0.25, 0.8973, 0.25, 0.8973, 0.25, 1.0, 0.2188, 1.0, 0.2188, 0.8973, 0.2188, 0.8973, 0.2188, 1.0, 0.1875, 1.0, 0.1875, 0.8973, 0.1875, 0.8973, 0.1875, 1.0, 0.1562, 1.0, 0.1562, 0.8973, 0.1562, 0.8973, 0.1562, 1.0, 0.125, 1.0, 0.125, 0.8973, 0.125, 0.8973, 0.125, 1.0, 0.09375, 1.0, 0.09375, 0.8973, 0.09375, 0.8973, 0.09375, 1.0, 0.0625, 1.0, 0.0625, 0.8973, 0.02827, 0.3418, 0.02827, 0.3418, 0.01461, 0.2968, 0.01, 0.25, 0.01461, 0.2032, 0.02827, 0.1582, 0.05045, 0.1167, 0.08029, 0.08029, 0.1167, 0.05045, 0.1582, 0.02827, 0.2032, 0.01461, 0.25, 0.01, 0.2032, 0.01461, 0.1582, 0.02827, 0.1167, 0.05045, 0.08029, 0.08029, 0.05045, 0.1167, 0.02827, 0.1582, 0.02827, 0.1582, 0.05044, 0.1167, 0.08029, 0.0803, 0.1167, 0.05045, 0.1581, 0.02828, 0.2032, 0.01462, 0.2499, 0.01001, 0.2032, 0.01462, 0.1581, 0.02828, 0.1167, 0.05045, 0.08029, 0.0803, 0.05044, 0.1167, 0.02827, 0.1582, 0.01461, 0.2032, 0.01003, 0.2497, 0.01002, 0.2498, 0.01001, 0.2499, 0.01001, 0.2499, 0.01, 0.25, 0.01, 0.25, 0.01, 0.25, 0.01, 0.25, 0.01, 0.25, 0.01, 0.25, 0.01, 0.25, 0.01001, 0.2501, 0.01001, 0.2501, 0.01002, 0.2502, 0.01003, 0.2503, 0.01461, 0.2968, 0.02827, 0.3418, 0.02827, 0.1582, 0.01461, 0.2032, 0.01, 0.25, 0.01461, 0.2968, 0.02827, 0.3418, 0.05045, 0.3833, 0.08029, 0.4197, 0.1167, 0.4496, 0.3418, 0.4717, 0.2968, 0.4854, 0.25, 0.49, 0.2968, 0.4854, 0.3418, 0.4717, 0.1167, 0.4496, 0.08029, 0.4197, 0.05045, 0.3833, 0.02827, 0.3418, 0.02827, 0.3418, 0.05044, 0.3833, 0.08029, 0.4197, 0.1167, 0.4495, 0.1581, 0.4717, 0.2968, 0.4854, 0.2501, 0.49, 0.2968, 0.4854, 0.1581, 0.4717, 0.1167, 0.4495, 0.08029, 0.4197, 0.05044, 0.3833, 0.02827, 0.3418, 0.01461, 0.2968, 0.01003, 0.2503, 0.01002, 0.2502, 0.01001, 0.2501, 0.01001, 0.2501, 0.01, 0.25, 0.01, 0.25, 0.01, 0.25, 0.01, 0.25, 0.01, 0.25, 0.01, 0.25, 0.01, 0.25, 0.01001, 0.2499, 0.01001, 0.2499, 0.01002, 0.2498, 0.01003, 0.2497, 0.01461, 0.2032, 0.02827, 0.1582, 0.02827, 0.1582, 0.0625, 0.8973, 0.0625, 1.0, 0.03125, 1.0, 0.03125, 0.8973, 0.03125, 0.8973, 0.03125, 1.0, 0.0, 1.0, 0.0, 0.8973, 0.8418, 0.4717, 0.7032, 0.4854, 0.75, 0.49, 0.7032, 0.4854, 0.8418, 0.4717, 0.8833, 0.4496, 0.9197, 0.4197, 0.9496, 0.3833, 0.9717, 0.3418, 0.9854, 0.2968, 0.99, 0.25, 0.9854, 0.2032, 0.9717, 0.1582, 0.9496, 0.1167, 0.9197, 0.08029, 0.8833, 0.05045, 0.8418, 0.02827, 0.7968, 0.01461, 0.75, 0.01, 0.7968, 0.01461, 0.8418, 0.02827, 0.8833, 0.05045, 0.9197, 0.08029, 0.9496, 0.1167, 0.9717, 0.1582, 0.9854, 0.2032, 0.99, 0.25, 0.9854, 0.2968, 0.9717, 0.3418, 0.9496, 0.3833, 0.9197, 0.4197, 0.8833, 0.4496, 0.0, 0.5555, 0.0, 0.5276, 0.0, 0.5276, 0.03125, 0.5276, 0.03125, 0.5692, 0.0, 0.5692, 0.0, 0.5555, 0.0, 0.5276, 0.0625, 0.5276, 0.0625, 0.5692, 0.03125, 0.5692, 0.03125, 0.5276, 0.09375, 0.5276, 0.09375, 0.5692, 0.0625, 0.5692, 0.0625, 0.5276, 0.125, 0.5276, 0.125, 0.5692, 0.09375, 0.5692, 0.09375, 0.5276, 0.125, 0.5692, 0.125, 0.5276, 0.125, 0.5276, 0.125, 0.5608, 0.1562, 0.5276, 0.1562, 0.5692, 0.125, 0.5692, 0.125, 0.5608, 0.125, 0.5276, 0.1875, 0.5276, 0.1875, 0.5692, 0.1562, 0.5692, 0.1562, 0.5276, 0.2188, 0.5276, 0.2188, 0.5692, 0.1875, 0.5692, 0.1875, 0.5276, 0.25, 0.5551, 0.25, 0.5692, 0.25, 0.5608, 0.25, 0.5608, 0.25, 0.5692, 0.2188, 0.5692, 0.2188, 0.5276, 0.25, 0.5276, 0.25, 0.5551, 0.25, 0.5551, 0.25, 0.5276, 0.25, 0.5276, 0.2812, 0.5276, 0.2812, 0.5692, 0.25, 0.5692, 0.25, 0.5551, 0.25, 0.5276, 0.3125, 0.5276, 0.3125, 0.5692, 0.2812, 0.5692, 0.2812, 0.5276, 0.3438, 0.5276, 0.3438, 0.5692, 0.3125, 0.5692, 0.3125, 0.5276, 0.375, 0.5608, 0.375, 0.5692, 0.3438, 0.5692, 0.3438, 0.5276, 0.375, 0.5276, 0.375, 0.5558, 0.375, 0.5692, 0.375, 0.5608, 0.375, 0.5558, 0.375, 0.5276, 0.4062, 0.5276, 0.4063, 0.5692, 0.375, 0.5692, 0.375, 0.5558, 0.375, 0.5558, 0.375, 0.5276, 0.375, 0.5276, 0.4375, 0.5276, 0.4375, 0.5692, 0.4063, 0.5692, 0.4062, 0.5276, 0.4688, 0.5276, 0.4688, 0.5692, 0.4375, 0.5692, 0.4375, 0.5276, 0.5, 0.5692, 0.4688, 0.5692, 0.4688, 0.5276, 0.5, 0.5276, 0.5, 0.5422, 0.5, 0.5608, 0.5, 0.5422, 0.5, 0.5692, 0.5, 0.5608, 0.5, 0.5276, 0.5312, 0.5276, 0.5312, 0.5692, 0.5, 0.5692, 0.5, 0.5422, 0.5, 0.5422, 0.5, 0.5276, 0.5, 0.5276, 0.5625, 0.5276, 0.5625, 0.5692, 0.5312, 0.5692, 0.5312, 0.5276, 0.5938, 0.5276, 0.5938, 0.5692, 0.5625, 0.5692, 0.5625, 0.5276, 0.625, 0.5276, 0.625, 0.5692, 0.5938, 0.5692, 0.5938, 0.5276, 0.625, 0.5276, 0.6562, 0.5276, 0.6562, 0.5692, 0.625, 0.5692, 0.625, 0.5608, 0.625, 0.5608, 0.625, 0.5692, 0.625, 0.5276, 0.625, 0.5276, 0.6875, 0.5276, 0.6875, 0.5692, 0.6562, 0.5692, 0.6562, 0.5276, 0.7188, 0.5276, 0.7188, 0.5692, 0.6875, 0.5692, 0.6875, 0.5276, 0.75, 0.5692, 0.7188, 0.5692, 0.7188, 0.5276, 0.75, 0.5276, 0.75, 0.5608, 0.75, 0.5276, 0.75, 0.5276, 0.75, 0.5692, 0.75, 0.5608, 0.7812, 0.5276, 0.7812, 0.5692, 0.75, 0.5692, 0.75, 0.5276, 0.8125, 0.5276, 0.8125, 0.5692, 0.7812, 0.5692, 0.7812, 0.5276, 0.8438, 0.5276, 0.8438, 0.5692, 0.8125, 0.5692, 0.8125, 0.5276, 0.8438, 0.5692, 0.8438, 0.5276, 0.875, 0.5276, 0.875, 0.5333, 0.875, 0.5608, 0.875, 0.5692, 0.875, 0.5608, 0.875, 0.5333, 0.875, 0.5692, 0.875, 0.5333, 0.875, 0.5276, 0.9062, 0.5276, 0.9062, 0.5692, 0.875, 0.5692, 0.875, 0.5276, 0.875, 0.5333, 0.875, 0.5276, 0.9375, 0.5276, 0.9375, 0.5692, 0.9062, 0.5692, 0.9062, 0.5276, 0.9688, 0.5276, 0.9688, 0.5692, 0.9375, 0.5692, 0.9375, 0.5276, 1.0, 0.5608, 1.0, 0.5555, 1.0, 0.5692, 1.0, 0.5608, 1.0, 0.5692, 0.9688, 0.5692, 0.9688, 0.5276, 1.0, 0.5276, 1.0, 0.5555, 0.03125, 0.6381, 0.03125, 0.6595, 0.0, 0.6595, 0.0, 0.6381, 0.0625, 0.6381, 0.0625, 0.6595, 0.03125, 0.6595, 0.03125, 0.6381, 0.09375, 0.6381, 0.09375, 0.6595, 0.0625, 0.6595, 0.0625, 0.6381, 0.125, 0.6381, 0.125, 0.6595, 0.09375, 0.6595, 0.09375, 0.6381, 0.1562, 0.6381, 0.1562, 0.6595, 0.125, 0.6595, 0.125, 0.6381, 0.1875, 0.6381, 0.1875, 0.6595, 0.1562, 0.6595, 0.1562, 0.6381, 0.2188, 0.6381, 0.2188, 0.6595, 0.1875, 0.6595, 0.1875, 0.6381, 0.25, 0.6381, 0.25, 0.6595, 0.2188, 0.6595, 0.2188, 0.6381, 0.2812, 0.6381, 0.2812, 0.6595, 0.25, 0.6595, 0.25, 0.6381, 0.3125, 0.6381, 0.3125, 0.6595, 0.2812, 0.6595, 0.2812, 0.6381, 0.3438, 0.6381, 0.3438, 0.6595, 0.3125, 0.6595, 0.3125, 0.6381, 0.375, 0.6381, 0.375, 0.6595, 0.3438, 0.6595, 0.3438, 0.6381, 0.4063, 0.6381, 0.4063, 0.6595, 0.375, 0.6595, 0.375, 0.6381, 0.4375, 0.6381, 0.4375, 0.6595, 0.4063, 0.6595, 0.4063, 0.6381, 0.4688, 0.6381, 0.4688, 0.6595, 0.4375, 0.6595, 0.4375, 0.6381, 0.5, 0.6381, 0.5, 0.6595, 0.4688, 0.6595, 0.4688, 0.6381, 0.5312, 0.6381, 0.5312, 0.6595, 0.5, 0.6595, 0.5, 0.6381, 0.5625, 0.6381, 0.5625, 0.6595, 0.5312, 0.6595, 0.5312, 0.6381, 0.5938, 0.6381, 0.5938, 0.6595, 0.5625, 0.6595, 0.5625, 0.6381, 0.625, 0.6381, 0.625, 0.6595, 0.5938, 0.6595, 0.5938, 0.6381, 0.6562, 0.6381, 0.6562, 0.6595, 0.625, 0.6595, 0.625, 0.6381, 0.6875, 0.6381, 0.6875, 0.6595, 0.6562, 0.6595, 0.6562, 0.6381, 0.7188, 0.6381, 0.7188, 0.6595, 0.6875, 0.6595, 0.6875, 0.6381, 0.75, 0.6381, 0.75, 0.6595, 0.7188, 0.6595, 0.7188, 0.6381, 0.7813, 0.6381, 0.7812, 0.6595, 0.75, 0.6595, 0.75, 0.6381, 0.8125, 0.6381, 0.8125, 0.6595, 0.7812, 0.6595, 0.7813, 0.6381, 0.8438, 0.6381, 0.8438, 0.6595, 0.8125, 0.6595, 0.8125, 0.6381, 0.875, 0.6381, 0.875, 0.6595, 0.8438, 0.6595, 0.8438, 0.6381, 0.9062, 0.6381, 0.9062, 0.6595, 0.875, 0.6595, 0.875, 0.6381, 0.9375, 0.6381, 0.9375, 0.6595, 0.9062, 0.6595, 0.9062, 0.6381, 0.9688, 0.6381, 0.9688, 0.6595, 0.9375, 0.6595, 0.9375, 0.6381, 1.0, 0.6381, 1.0, 0.6595, 0.9688, 0.6595, 0.9688, 0.6381, 1.0, 0.59, 1.0, 0.6381, 0.9688, 0.6381, 0.9688, 0.59, 0.9688, 0.59, 0.9688, 0.6381, 0.9375, 0.6381, 0.9375, 0.59, 0.9375, 0.59, 0.9375, 0.6381, 0.9062, 0.6381, 0.9062, 0.59, 0.9062, 0.59, 0.9062, 0.6381, 0.875, 0.6381, 0.875, 0.59, 0.875, 0.59, 0.875, 0.6381, 0.8438, 0.6381, 0.8438, 0.59, 0.8438, 0.59, 0.8438, 0.6381, 0.8125, 0.6381, 0.8125, 0.59, 0.8125, 0.59, 0.8125, 0.6381, 0.7813, 0.6381, 0.7812, 0.59, 0.7812, 0.59, 0.7813, 0.6381, 0.75, 0.6381, 0.75, 0.59, 0.75, 0.59, 0.75, 0.6381, 0.7188, 0.6381, 0.7188, 0.59, 0.7188, 0.59, 0.7188, 0.6381, 0.6875, 0.6381, 0.6875, 0.59, 0.6875, 0.59, 0.6875, 0.6381, 0.6562, 0.6381, 0.6562, 0.59, 0.6562, 0.59, 0.6562, 0.6381, 0.625, 0.6381, 0.625, 0.59, 0.625, 0.59, 0.625, 0.6381, 0.5938, 0.6381, 0.5938, 0.59, 0.5938, 0.59, 0.5938, 0.6381, 0.5625, 0.6381, 0.5625, 0.59, 0.5625, 0.59, 0.5625, 0.6381, 0.5312, 0.6381, 0.5312, 0.59, 0.5312, 0.59, 0.5312, 0.6381, 0.5, 0.6381, 0.5, 0.59, 0.5, 0.59, 0.5, 0.6381, 0.4688, 0.6381, 0.4688, 0.59, 0.4688, 0.59, 0.4688, 0.6381, 0.4375, 0.6381, 0.4375, 0.59, 0.4375, 0.59, 0.4375, 0.6381, 0.4063, 0.6381, 0.4062, 0.59, 0.4062, 0.59, 0.4063, 0.6381, 0.375, 0.6381, 0.375, 0.59, 0.375, 0.59, 0.375, 0.6381, 0.3438, 0.6381, 0.3438, 0.59, 0.3438, 0.59, 0.3438, 0.6381, 0.3125, 0.6381, 0.3125, 0.59, 0.3125, 0.59, 0.3125, 0.6381, 0.2812, 0.6381, 0.2812, 0.59, 0.2812, 0.59, 0.2812, 0.6381, 0.25, 0.6381, 0.25, 0.59, 0.25, 0.59, 0.25, 0.6381, 0.2188, 0.6381, 0.2188, 0.59, 0.2188, 0.59, 0.2188, 0.6381, 0.1875, 0.6381, 0.1875, 0.59, 0.1875, 0.59, 0.1875, 0.6381, 0.1562, 0.6381, 0.1562, 0.59, 0.1562, 0.59, 0.1562, 0.6381, 0.125, 0.6381, 0.125, 0.59, 0.125, 0.59, 0.125, 0.6381, 0.09375, 0.6381, 0.09375, 0.59, 0.09375, 0.59, 0.09375, 0.6381, 0.0625, 0.6381, 0.0625, 0.59, 0.0625, 0.59, 0.0625, 0.6381, 0.03125, 0.6381, 0.03125, 0.59, 0.03125, 0.59, 0.03125, 0.6381, 0.0, 0.6381, 0.0, 0.59, 0.03125, 0.5692, 0.03125, 0.59, 0.0, 0.59, 0.0, 0.5692, 0.0625, 0.5692, 0.0625, 0.59, 0.03125, 0.59, 0.03125, 0.5692, 0.09375, 0.5692, 0.09375, 0.59, 0.0625, 0.59, 0.0625, 0.5692, 0.125, 0.5692, 0.125, 0.59, 0.09375, 0.59, 0.09375, 0.5692, 0.1562, 0.5692, 0.1562, 0.59, 0.125, 0.59, 0.125, 0.5692, 0.1875, 0.5692, 0.1875, 0.59, 0.1562, 0.59, 0.1562, 0.5692, 0.2188, 0.5692, 0.2188, 0.59, 0.1875, 0.59, 0.1875, 0.5692, 0.25, 0.5692, 0.25, 0.59, 0.2188, 0.59, 0.2188, 0.5692, 0.2812, 0.5692, 0.2812, 0.59, 0.25, 0.59, 0.25, 0.5692, 0.3125, 0.5692, 0.3125, 0.59, 0.2812, 0.59, 0.2812, 0.5692, 0.3438, 0.5692, 0.3438, 0.59, 0.3125, 0.59, 0.3125, 0.5692, 0.375, 0.5692, 0.375, 0.59, 0.3438, 0.59, 0.3438, 0.5692, 0.4063, 0.5692, 0.4062, 0.59, 0.375, 0.59, 0.375, 0.5692, 0.4375, 0.5692, 0.4375, 0.59, 0.4062, 0.59, 0.4063, 0.5692, 0.4688, 0.5692, 0.4688, 0.59, 0.4375, 0.59, 0.4375, 0.5692, 0.5, 0.5692, 0.5, 0.59, 0.4688, 0.59, 0.4688, 0.5692, 0.5312, 0.5692, 0.5312, 0.59, 0.5, 0.59, 0.5, 0.5692, 0.5625, 0.5692, 0.5625, 0.59, 0.5312, 0.59, 0.5312, 0.5692, 0.5938, 0.5692, 0.5938, 0.59, 0.5625, 0.59, 0.5625, 0.5692, 0.625, 0.5692, 0.625, 0.59, 0.5938, 0.59, 0.5938, 0.5692, 0.6562, 0.5692, 0.6562, 0.59, 0.625, 0.59, 0.625, 0.5692, 0.6875, 0.5692, 0.6875, 0.59, 0.6562, 0.59, 0.6562, 0.5692, 0.7188, 0.5692, 0.7188, 0.59, 0.6875, 0.59, 0.6875, 0.5692, 0.75, 0.5692, 0.75, 0.59, 0.7188, 0.59, 0.7188, 0.5692, 0.7812, 0.5692, 0.7812, 0.59, 0.75, 0.59, 0.75, 0.5692, 0.8125, 0.5692, 0.8125, 0.59, 0.7812, 0.59, 0.7812, 0.5692, 0.8438, 0.5692, 0.8438, 0.59, 0.8125, 0.59, 0.8125, 0.5692, 0.875, 0.5692, 0.875, 0.59, 0.8438, 0.59, 0.8438, 0.5692, 0.9062, 0.5692, 0.9062, 0.59, 0.875, 0.59, 0.875, 0.5692, 0.9375, 0.5692, 0.9375, 0.59, 0.9062, 0.59, 0.9062, 0.5692, 0.9688, 0.5692, 0.9688, 0.59, 0.9375, 0.59, 0.9375, 0.5692, 1.0, 0.5692, 1.0, 0.59, 0.9688, 0.59, 0.9688, 0.5692, 0.03125, 0.8812, 0.03125, 0.8973, 0.0, 0.8973, 0.0, 0.8812, 0.0625, 0.8812, 0.0625, 0.8973, 0.03125, 0.8973, 0.03125, 0.8812, 0.09375, 0.8812, 0.09375, 0.8973, 0.0625, 0.8973, 0.0625, 0.8812, 0.125, 0.8812, 0.125, 0.8973, 0.09375, 0.8973, 0.09375, 0.8812, 0.1562, 0.8812, 0.1562, 0.8973, 0.125, 0.8973, 0.125, 0.8812, 0.1875, 0.8812, 0.1875, 0.8973, 0.1562, 0.8973, 0.1562, 0.8812, 0.2188, 0.8812, 0.2188, 0.8973, 0.1875, 0.8973, 0.1875, 0.8812, 0.25, 0.8812, 0.25, 0.8973, 0.2188, 0.8973, 0.2188, 0.8812, 0.2812, 0.8812, 0.2812, 0.8973, 0.25, 0.8973, 0.25, 0.8812, 0.3125, 0.8812, 0.3125, 0.8973, 0.2812, 0.8973, 0.2812, 0.8812, 0.3438, 0.8812, 0.3438, 0.8973, 0.3125, 0.8973, 0.3125, 0.8812, 0.375, 0.8812, 0.375, 0.8973, 0.3438, 0.8973, 0.3438, 0.8812, 0.4063, 0.8812, 0.4063, 0.8973, 0.375, 0.8973, 0.375, 0.8812, 0.4375, 0.8812, 0.4375, 0.8973, 0.4063, 0.8973, 0.4063, 0.8812, 0.4688, 0.8812, 0.4688, 0.8973, 0.4375, 0.8973, 0.4375, 0.8812, 0.5, 0.8812, 0.5, 0.8973, 0.4688, 0.8973, 0.4688, 0.8812, 0.5312, 0.8812, 0.5312, 0.8973, 0.5, 0.8973, 0.5, 0.8812, 0.5625, 0.8812, 0.5625, 0.8973, 0.5312, 0.8973, 0.5312, 0.8812, 0.5938, 0.8812, 0.5938, 0.8973, 0.5625, 0.8973, 0.5625, 0.8812, 0.625, 0.8812, 0.625, 0.8973, 0.5938, 0.8973, 0.5938, 0.8812, 0.6562, 0.8812, 0.6562, 0.8973, 0.625, 0.8973, 0.625, 0.8812, 0.6875, 0.8812, 0.6875, 0.8973, 0.6562, 0.8973, 0.6562, 0.8812, 0.7188, 0.8812, 0.7188, 0.8973, 0.6875, 0.8973, 0.6875, 0.8812, 0.75, 0.8812, 0.75, 0.8973, 0.7188, 0.8973, 0.7188, 0.8812, 0.7812, 0.8812, 0.7812, 0.8973, 0.75, 0.8973, 0.75, 0.8812, 0.8125, 0.8812, 0.8125, 0.8973, 0.7812, 0.8973, 0.7812, 0.8812, 0.8438, 0.8812, 0.8438, 0.8973, 0.8125, 0.8973, 0.8125, 0.8812, 0.875, 0.8812, 0.875, 0.8973, 0.8438, 0.8973, 0.8438, 0.8812, 0.9062, 0.8812, 0.9062, 0.8973, 0.875, 0.8973, 0.875, 0.8812, 0.9375, 0.8812, 0.9375, 0.8973, 0.9062, 0.8973, 0.9062, 0.8812, 0.9688, 0.8812, 0.9688, 0.8973, 0.9375, 0.8973, 0.9375, 0.8812, 1.0, 0.8812, 1.0, 0.8973, 0.9688, 0.8973, 0.9688, 0.8812, 1.0, 0.6595, 1.0, 0.8295, 0.9688, 0.8295, 0.9688, 0.6595, 0.9688, 0.6595, 0.9688, 0.8295, 0.9375, 0.8295, 0.9375, 0.6595, 0.9375, 0.6595, 0.9375, 0.8295, 0.9062, 0.8295, 0.9062, 0.6595, 0.9062, 0.6595, 0.9062, 0.8295, 0.875, 0.8295, 0.875, 0.6595, 0.875, 0.6595, 0.875, 0.8295, 0.8438, 0.8295, 0.8438, 0.6595, 0.8438, 0.6595, 0.8438, 0.8295, 0.8125, 0.8295, 0.8125, 0.6595, 0.8125, 0.6595, 0.8125, 0.8295, 0.7813, 0.8295, 0.7812, 0.6595, 0.75, 0.6595, 0.7812, 0.6595, 0.7813, 0.8295, 0.75, 0.8295, 0.75, 0.7483, 0.75, 0.7294, 0.75, 0.7648, 0.75, 0.8295, 0.7188, 0.8295, 0.7188, 0.6595, 0.75, 0.6595, 0.75, 0.7294, 0.75, 0.7483, 0.75, 0.8295, 0.75, 0.7648, 0.75, 0.7483, 0.7188, 0.6595, 0.7188, 0.8295, 0.6875, 0.8295, 0.6875, 0.6595, 0.6875, 0.6595, 0.6875, 0.8295, 0.6562, 0.8295, 0.6562, 0.6595, 0.6562, 0.6595, 0.6562, 0.8295, 0.625, 0.8295, 0.625, 0.6595, 0.625, 0.6595, 0.625, 0.8295, 0.5938, 0.8295, 0.5938, 0.6595, 0.5938, 0.6595, 0.5938, 0.8295, 0.5625, 0.8295, 0.5625, 0.6595, 0.5625, 0.6595, 0.5625, 0.8295, 0.5312, 0.8295, 0.5312, 0.6595, 0.5, 0.6595, 0.5312, 0.6595, 0.5312, 0.8295, 0.5, 0.8295, 0.5, 0.7576, 0.5, 0.7294, 0.5, 0.7576, 0.5, 0.6595, 0.5, 0.7294, 0.5, 0.7648, 0.5, 0.8295, 0.4688, 0.8295, 0.4688, 0.6595, 0.5, 0.6595, 0.5, 0.7576, 0.5, 0.8295, 0.5, 0.7648, 0.5, 0.7576, 0.4688, 0.6595, 0.4688, 0.8295, 0.4375, 0.8295, 0.4375, 0.6595, 0.4375, 0.6595, 0.4375, 0.8295, 0.4063, 0.8295, 0.4063, 0.6595, 0.4063, 0.6595, 0.4063, 0.8295, 0.375, 0.8295, 0.375, 0.6595, 0.375, 0.6595, 0.375, 0.8295, 0.3438, 0.8295, 0.3438, 0.6595, 0.3438, 0.6595, 0.3438, 0.8295, 0.3125, 0.8295, 0.3125, 0.6595, 0.3125, 0.6595, 0.3125, 0.8295, 0.2812, 0.8295, 0.2812, 0.6595, 0.2812, 0.6595, 0.2812, 0.8295, 0.25, 0.8295, 0.25, 0.7294, 0.25, 0.6595, 0.25, 0.7648, 0.25, 0.8295, 0.2188, 0.8295, 0.2188, 0.6595, 0.25, 0.6595, 0.25, 0.7294, 0.25, 0.7648, 0.25, 0.7294, 0.25, 0.8295, 0.2188, 0.6595, 0.2188, 0.8295, 0.1875, 0.8295, 0.1875, 0.6595, 0.1875, 0.6595, 0.1875, 0.8295, 0.1562, 0.8295, 0.1562, 0.6595, 0.1562, 0.6595, 0.1562, 0.8295, 0.125, 0.8295, 0.125, 0.6595, 0.125, 0.6595, 0.125, 0.8295, 0.09375, 0.8295, 0.09375, 0.6595, 0.09375, 0.6595, 0.09375, 0.8295, 0.0625, 0.8295, 0.0625, 0.6595, 0.0625, 0.6595, 0.0625, 0.8295, 0.03125, 0.8295, 0.03125, 0.6595, 0.03125, 0.6595, 0.03125, 0.8295, 0.0, 0.8295, 0.0, 0.7648, 0.0, 0.7294, 0.0, 0.6595, 0.0, 0.8295, 0.0, 0.6595, 0.0, 0.7294, 0.0, 0.7648, 1.0, 0.8481, 1.0, 0.8812, 0.9688, 0.8812, 0.9688, 0.8481, 0.9688, 0.8481, 0.9688, 0.8812, 0.9375, 0.8812, 0.9375, 0.8481, 0.9375, 0.8481, 0.9375, 0.8812, 0.9062, 0.8812, 0.9062, 0.8481, 0.9062, 0.8481, 0.9062, 0.8812, 0.875, 0.8812, 0.875, 0.8481, 0.875, 0.8481, 0.875, 0.8812, 0.8438, 0.8812, 0.8438, 0.8481, 0.8438, 0.8481, 0.8438, 0.8812, 0.8125, 0.8812, 0.8125, 0.8481, 0.8125, 0.8481, 0.8125, 0.8812, 0.7812, 0.8812, 0.7813, 0.8481, 0.7813, 0.8481, 0.7812, 0.8812, 0.75, 0.8812, 0.75, 0.8481, 0.75, 0.8481, 0.75, 0.8812, 0.7188, 0.8812, 0.7188, 0.8481, 0.7188, 0.8481, 0.7188, 0.8812, 0.6875, 0.8812, 0.6875, 0.8481, 0.6875, 0.8481, 0.6875, 0.8812, 0.6562, 0.8812, 0.6562, 0.8481, 0.6562, 0.8481, 0.6562, 0.8812, 0.625, 0.8812, 0.625, 0.8481, 0.625, 0.8481, 0.625, 0.8812, 0.5938, 0.8812, 0.5938, 0.8481, 0.5938, 0.8481, 0.5938, 0.8812, 0.5625, 0.8812, 0.5625, 0.8481, 0.5625, 0.8481, 0.5625, 0.8812, 0.5312, 0.8812, 0.5312, 0.8481, 0.5312, 0.8481, 0.5312, 0.8812, 0.5, 0.8812, 0.5, 0.8481, 0.5, 0.8481, 0.5, 0.8812, 0.4688, 0.8812, 0.4688, 0.8481, 0.4688, 0.8481, 0.4688, 0.8812, 0.4375, 0.8812, 0.4375, 0.8481, 0.4375, 0.8481, 0.4375, 0.8812, 0.4063, 0.8812, 0.4063, 0.8481, 0.4063, 0.8481, 0.4063, 0.8812, 0.375, 0.8812, 0.375, 0.8481, 0.375, 0.8481, 0.375, 0.8812, 0.3438, 0.8812, 0.3438, 0.8481, 0.3438, 0.8481, 0.3438, 0.8812, 0.3125, 0.8812, 0.3125, 0.8481, 0.3125, 0.8481, 0.3125, 0.8812, 0.2812, 0.8812, 0.2812, 0.8481, 0.2812, 0.8481, 0.2812, 0.8812, 0.25, 0.8812, 0.25, 0.8481, 0.25, 0.8481, 0.25, 0.8812, 0.2188, 0.8812, 0.2188, 0.8481, 0.2188, 0.8481, 0.2188, 0.8812, 0.1875, 0.8812, 0.1875, 0.8481, 0.1875, 0.8481, 0.1875, 0.8812, 0.1562, 0.8812, 0.1562, 0.8481, 0.1562, 0.8481, 0.1562, 0.8812, 0.125, 0.8812, 0.125, 0.8481, 0.125, 0.8481, 0.125, 0.8812, 0.09375, 0.8812, 0.09375, 0.8481, 0.09375, 0.8481, 0.09375, 0.8812, 0.0625, 0.8812, 0.0625, 0.8481, 0.0625, 0.8481, 0.0625, 0.8812, 0.03125, 0.8812, 0.03125, 0.8481, 0.03125, 0.8481, 0.03125, 0.8812, 0.0, 0.8812, 0.0, 0.8481, 0.03125, 0.8295, 0.03125, 0.8481, 0.0, 0.8481, 0.0, 0.8295, 0.0625, 0.8295, 0.0625, 0.8481, 0.03125, 0.8481, 0.03125, 0.8295, 0.09375, 0.8295, 0.09375, 0.8481, 0.0625, 0.8481, 0.0625, 0.8295, 0.125, 0.8295, 0.125, 0.8481, 0.09375, 0.8481, 0.09375, 0.8295, 0.1562, 0.8295, 0.1562, 0.8481, 0.125, 0.8481, 0.125, 0.8295, 0.1875, 0.8295, 0.1875, 0.8481, 0.1562, 0.8481, 0.1562, 0.8295, 0.2188, 0.8295, 0.2188, 0.8481, 0.1875, 0.8481, 0.1875, 0.8295, 0.25, 0.8295, 0.25, 0.8481, 0.2188, 0.8481, 0.2188, 0.8295, 0.2812, 0.8295, 0.2812, 0.8481, 0.25, 0.8481, 0.25, 0.8295, 0.3125, 0.8295, 0.3125, 0.8481, 0.2812, 0.8481, 0.2812, 0.8295, 0.3438, 0.8295, 0.3438, 0.8481, 0.3125, 0.8481, 0.3125, 0.8295, 0.375, 0.8295, 0.375, 0.8481, 0.3438, 0.8481, 0.3438, 0.8295, 0.4063, 0.8295, 0.4063, 0.8481, 0.375, 0.8481, 0.375, 0.8295, 0.4375, 0.8295, 0.4375, 0.8481, 0.4063, 0.8481, 0.4063, 0.8295, 0.4688, 0.8295, 0.4688, 0.8481, 0.4375, 0.8481, 0.4375, 0.8295, 0.5, 0.8295, 0.5, 0.8481, 0.4688, 0.8481, 0.4688, 0.8295, 0.5312, 0.8295, 0.5312, 0.8481, 0.5, 0.8481, 0.5, 0.8295, 0.5625, 0.8295, 0.5625, 0.8481, 0.5312, 0.8481, 0.5312, 0.8295, 0.5938, 0.8295, 0.5938, 0.8481, 0.5625, 0.8481, 0.5625, 0.8295, 0.625, 0.8295, 0.625, 0.8481, 0.5938, 0.8481, 0.5938, 0.8295, 0.6562, 0.8295, 0.6562, 0.8481, 0.625, 0.8481, 0.625, 0.8295, 0.6875, 0.8295, 0.6875, 0.8481, 0.6562, 0.8481, 0.6562, 0.8295, 0.7188, 0.8295, 0.7188, 0.8481, 0.6875, 0.8481, 0.6875, 0.8295, 0.75, 0.8295, 0.75, 0.8481, 0.7188, 0.8481, 0.7188, 0.8295, 0.7813, 0.8295, 0.7813, 0.8481, 0.75, 0.8481, 0.75, 0.8295, 0.8125, 0.8295, 0.8125, 0.8481, 0.7813, 0.8481, 0.7813, 0.8295, 0.8438, 0.8295, 0.8438, 0.8481, 0.8125, 0.8481, 0.8125, 0.8295, 0.875, 0.8295, 0.875, 0.8481, 0.8438, 0.8481, 0.8438, 0.8295, 0.9062, 0.8295, 0.9062, 0.8481, 0.875, 0.8481, 0.875, 0.8295, 0.9375, 0.8295, 0.9375, 0.8481, 0.9062, 0.8481, 0.9062, 0.8295, 0.9688, 0.8295, 0.9688, 0.8481, 0.9375, 0.8481, 0.9375, 0.8295, 1.0, 0.8295, 1.0, 0.8481, 0.9688, 0.8481, 0.9688, 0.8295, 1.0, 0.5, 1.0, 0.5276, 0.9688, 0.5276, 0.9688, 0.5, 0.9688, 0.5, 0.9688, 0.5276, 0.9375, 0.5276, 0.9375, 0.5, 0.9375, 0.5, 0.9375, 0.5276, 0.9062, 0.5276, 0.9062, 0.5, 0.875, 0.5276, 0.875, 0.5, 0.9062, 0.5, 0.9062, 0.5276, 0.875, 0.5276, 0.875, 0.5249, 0.875, 0.5276, 0.875, 0.5249, 0.875, 0.5276, 0.875, 0.5, 0.875, 0.5276, 0.8438, 0.5276, 0.8438, 0.5, 0.8438, 0.5, 0.8438, 0.5276, 0.8125, 0.5276, 0.8125, 0.5, 0.8125, 0.5, 0.8125, 0.5276, 0.7812, 0.5276, 0.7812, 0.5, 0.75, 0.5, 0.7812, 0.5, 0.7812, 0.5276, 0.75, 0.5276, 0.75, 0.525, 0.75, 0.5249, 0.75, 0.5249, 0.75, 0.525, 0.75, 0.5, 0.75, 0.5276, 0.7188, 0.5276, 0.7188, 0.5, 0.75, 0.5, 0.75, 0.525, 0.75, 0.5276, 0.75, 0.5276, 0.75, 0.525, 0.7188, 0.5, 0.7188, 0.5276, 0.6875, 0.5276, 0.6875, 0.5, 0.6875, 0.5, 0.6875, 0.5276, 0.6562, 0.5276, 0.6562, 0.5, 0.625, 0.5249, 0.625, 0.5276, 0.625, 0.5, 0.6562, 0.5, 0.6562, 0.5276, 0.625, 0.5276, 0.625, 0.5276, 0.625, 0.5276, 0.625, 0.5249, 0.625, 0.5, 0.625, 0.5276, 0.5938, 0.5276, 0.5938, 0.5, 0.5938, 0.5, 0.5938, 0.5276, 0.5625, 0.5276, 0.5625, 0.5, 0.5625, 0.5, 0.5625, 0.5276, 0.5312, 0.5276, 0.5312, 0.5, 0.5, 0.5249, 0.5, 0.5276, 0.5, 0.5, 0.5312, 0.5, 0.5312, 0.5276, 0.5, 0.5276, 0.5, 0.5276, 0.5, 0.5276, 0.5, 0.5249, 0.5, 0.5, 0.5, 0.5276, 0.4688, 0.5276, 0.4688, 0.5, 0.4688, 0.5, 0.4688, 0.5276, 0.4375, 0.5276, 0.4375, 0.5, 0.4375, 0.5, 0.4375, 0.5276, 0.4062, 0.5276, 0.4062, 0.5, 0.375, 0.5249, 0.375, 0.5276, 0.375, 0.5, 0.4062, 0.5, 0.4062, 0.5276, 0.375, 0.5276, 0.375, 0.5276, 0.375, 0.5276, 0.375, 0.5249, 0.375, 0.5, 0.375, 0.5276, 0.3438, 0.5276, 0.3438, 0.5, 0.3438, 0.5, 0.3438, 0.5276, 0.3125, 0.5276, 0.3125, 0.5, 0.3125, 0.5, 0.3125, 0.5276, 0.2812, 0.5276, 0.2812, 0.5, 0.25, 0.5276, 0.25, 0.525, 0.25, 0.5276, 0.2812, 0.5, 0.2812, 0.5276, 0.25, 0.5276, 0.25, 0.525, 0.25, 0.5, 0.25, 0.525, 0.25, 0.5276, 0.2188, 0.5276, 0.25, 0.5249, 0.25, 0.5, 0.25, 0.525, 0.25, 0.5249, 0.2188, 0.5276, 0.2188, 0.5, 0.2188, 0.5, 0.2188, 0.5276, 0.1875, 0.5276, 0.1875, 0.5, 0.1875, 0.5, 0.1875, 0.5276, 0.1562, 0.5276, 0.1562, 0.5, 0.125, 0.5276, 0.125, 0.5, 0.1562, 0.5, 0.1562, 0.5276, 0.125, 0.5276, 0.125, 0.5249, 0.125, 0.5276, 0.125, 0.5249, 0.125, 0.5276, 0.125, 0.5, 0.125, 0.5276, 0.09375, 0.5276, 0.09375, 0.5, 0.09375, 0.5, 0.09375, 0.5276, 0.0625, 0.5276, 0.0625, 0.5, 0.0625, 0.5, 0.0625, 0.5276, 0.03125, 0.5276, 0.03125, 0.5, 0.0, 0.5276, 0.0, 0.5249, 0.0, 0.5276, 0.0, 0.5276, 0.0, 0.5, 0.03125, 0.5, 0.03125, 0.5276, 0.0, 0.5276, 0.0, 0.5249])
me_plane.materials.append(mat_material_001)
me_plane.update()

# ---- objects
ob_plane = bpy.data.objects.new('Plane', me_plane)

# ---- transforms, parenting, visibility, modifiers, constraints
ob_plane.location = (-0.1646, 0.0, 0.0)
ob_plane.rotation_euler = (1.571, -0.0, 0.0)
ob_plane.scale = (0.1195, 0.344, 1.0)

# ---- collection membership
col_collection.objects.link(ob_plane)

# ---- scene / render settings (as saved in the file)
scene.frame_start = 1; scene.frame_end = 250; scene.frame_set(1)
scene.render.engine = 'BLENDER_EEVEE_NEXT'
scene.cycles.sampling_pattern = 'TABULATED_SOBOL'
bpy.context.view_layer.update()

# ---- added for rendering (the .blend has no active camera and no usable light): camera, sun
cam_auto = bpy.data.cameras.new('AutoCamera')
cam_auto.lens = 50.0
cam_auto.sensor_width = 36.0
cam_auto.clip_end = 1000.0
ob_auto_camera = bpy.data.objects.new('AutoCamera', cam_auto)
scene.collection.objects.link(ob_auto_camera)
ob_auto_camera.location = (2.38847, -2.86617, 1.91078)
ob_auto_camera.rotation_euler = (1.09748, -7.21219e-08, 0.694738)
scene.camera = ob_auto_camera
light_auto_sun = bpy.data.lights.new('AutoSun', 'SUN')
light_auto_sun.energy = 3.0
light_auto_sun.angle = 0.0523599
ob_auto_sun = bpy.data.objects.new('AutoSun', light_auto_sun)
scene.collection.objects.link(ob_auto_sun)
ob_auto_sun.rotation_euler = (0.872665, 0.174533, 0.523599)
bpy.context.view_layer.update()
